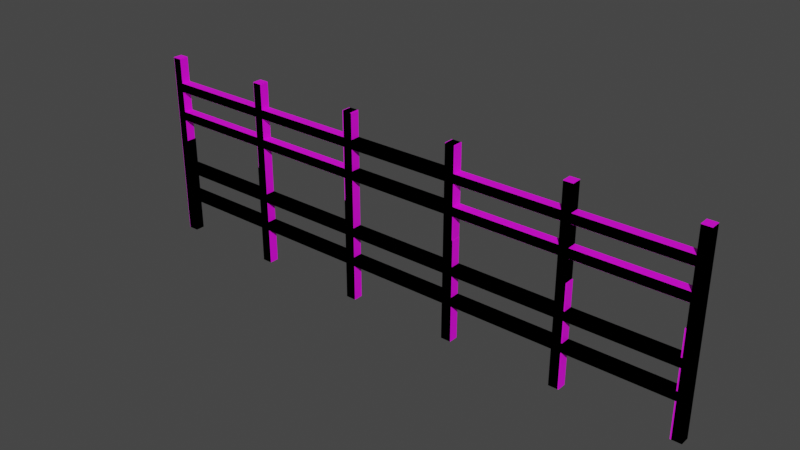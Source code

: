 # Source: fence_obstacle.blend  (saved by Blender 3.3.6; exported with 4.5.12 LTS)
import bpy
from mathutils import Matrix  # noqa: F401  (used for matrix-valued properties, if any)

bpy.ops.wm.read_factory_settings(use_empty=True)
scene = bpy.context.scene
scene.name = 'Scene'

# ---- collections
col_collection = bpy.data.collections.new('Collection'); scene.collection.children.link(col_collection)

# ---- images (referenced by path relative to the original .blend; pixels are not part of the script)
import os
ASSET_DIR = os.environ.get("B2B_ASSET_DIR", "")  # directory of the original .blend (textures are referenced by path, not embedded)
HERE = os.path.dirname(os.path.abspath(__file__))  # packed textures are extracted next to this script under _unpacked/

def load_image(name, relpath, width, height, colorspace="sRGB"):
    """Load a texture the original file referenced (path relative to the .blend, or extracted next to this script)."""
    p = next((c for c in (os.path.join(HERE, relpath), os.path.join(ASSET_DIR, relpath)) if relpath and os.path.exists(c)), "")
    if p:
        img = bpy.data.images.load(p, check_existing=True)
        img.name = name
    else:  # same state as the original file: an image datablock whose file is absent (Cycles renders it pink)
        img = bpy.data.images.new(name, width, height)
        img.source = "FILE"
        img.filepath = "//" + (relpath or name)
    img.colorspace_settings.name = colorspace
    return img
img_palette_png = load_image('palette.png', 'palette.png', 1024, 1024, 'sRGB')

# ---- materials (node trees are filled in below, after node groups)
mat_material = bpy.data.materials.new('Material')
mat_material.alpha_threshold = 0.0
mat_material.use_transparent_shadow = False
mat_material.roughness = 0.5
mat_material.line_color = (0.0, 0.0, 0.0, 1.0)

# ---- material node trees
mat_material.use_nodes = True; mat_material.node_tree.nodes.clear()
_N = mat_material.node_tree.nodes; _L = mat_material.node_tree.links
n0 = _N.new('ShaderNodeOutputMaterial'); n0.name = 'Material Output'; n0.location = (300, 300)
n1 = _N.new('ShaderNodeBsdfPrincipled'); n1.name = 'Principled BSDF'; n1.location = (10, 300)
n1.distribution = 'GGX'
n1.subsurface_method = 'RANDOM_WALK_SKIN'
n1.inputs[3].default_value = 1.45
n1.inputs[27].default_value = (0.0, 0.0, 0.0, 1.0)
n1.inputs[28].default_value = 1.0
n2 = _N.new('ShaderNodeTexImage'); n2.name = 'Image Texture'; n2.location = (-280, 280)
n2.image = img_palette_png
_L.new(n1.outputs[0], n0.inputs[0])
_L.new(n2.outputs[0], n1.inputs[0])
n0.is_active_output = True

# ---- world
world_world = bpy.data.worlds.new('World'); scene.world = world_world
world_world.use_nodes = True; world_world.node_tree.nodes.clear()
_N = world_world.node_tree.nodes; _L = world_world.node_tree.links
n0 = _N.new('ShaderNodeOutputWorld'); n0.name = 'World Output'; n0.location = (300, 300)
n1 = _N.new('ShaderNodeBackground'); n1.name = 'Background'; n1.location = (10, 300)
n1.inputs[0].default_value = (0.05088, 0.05088, 0.05088, 1.0)
_L.new(n1.outputs[0], n0.inputs[0])
n0.is_active_output = True
world_world.color = (0.05088, 0.05088, 0.05088)
world_world.use_sun_shadow = False
world_world.sun_shadow_jitter_overblur = 0.0

# ---- meshes
me_cube = bpy.data.meshes.new('Cube')
me_cube.from_pydata([(0.02592, 0.02592, 0.5683), (0.02592, 0.02592, 0.001167), (0.02592, -0.02592, 0.5683), (0.02592, -0.02592, 0.001167), (-0.02592, 0.02592, 0.5683), (-0.02592, 0.02592, 0.001167), (-0.02592, -0.02592, 0.5683), (-0.02592, -0.02592, 0.001167), (-0.6061, 0.02592, 0.2037), (0.006133, -0.02592, 0.2037), (-0.6061, -0.02592, 0.2037), (0.006133, 0.02592, 0.2555), (-0.6061, 0.02592, 0.2555), (0.006133, -0.02592, 0.2555), (-0.6061, -0.02592, 0.2555), (-0.6061, -0.02592, 0.4247), (0.006133, -0.02592, 0.4247), (-0.6061, 0.02592, 0.4247), (0.006133, 0.02592, 0.4247), (-0.6061, -0.02592, 0.3728), (0.006133, -0.02592, 0.3728), (-0.6061, 0.02592, 0.3728), (0.006133, 0.02592, 0.3728), (0.006133, 0.02592, 0.2037), (-0.6061, 0.02592, 0.5683), (-0.6061, 0.02592, 0.001167), (-0.6061, -0.02592, 0.5683), (-0.6061, -0.02592, 0.001167), (-0.6579, 0.02592, 0.5683), (-0.6579, 0.02592, 0.001167), (-0.6579, -0.02592, 0.5683), (-0.6579, -0.02592, 0.001167), (-1.238, 0.02592, 0.2037), (-0.6259, -0.02592, 0.2037), (-1.238, -0.02592, 0.2037), (-0.6259, 0.02592, 0.2555), (-1.238, 0.02592, 0.2555), (-0.6259, -0.02592, 0.2555), (-1.238, -0.02592, 0.2555), (-1.238, -0.02592, 0.4247), (-0.6259, -0.02592, 0.4247), (-1.238, 0.02592, 0.4247), (-0.6259, 0.02592, 0.4247), (-1.238, -0.02592, 0.3728), (-0.6259, -0.02592, 0.3728), (-1.238, 0.02592, 0.3728), (-0.6259, 0.02592, 0.3728), (-0.6259, 0.02592, 0.2037), (-1.238, 0.02592, 0.5683), (-1.238, 0.02592, 0.001167), (-1.238, -0.02592, 0.5683), (-1.238, -0.02592, 0.001167), (-1.29, 0.02592, 0.5683), (-1.29, 0.02592, 0.001167), (-1.29, -0.02592, 0.5683), (-1.29, -0.02592, 0.001167), (-1.87, 0.02592, 0.2037), (-1.258, -0.02592, 0.2037), (-1.87, -0.02592, 0.2037), (-1.258, 0.02592, 0.2555), (-1.87, 0.02592, 0.2555), (-1.258, -0.02592, 0.2555), (-1.87, -0.02592, 0.2555), (-1.87, -0.02592, 0.4247), (-1.258, -0.02592, 0.4247), (-1.87, 0.02592, 0.4247), (-1.258, 0.02592, 0.4247), (-1.87, -0.02592, 0.3728), (-1.258, -0.02592, 0.3728), (-1.87, 0.02592, 0.3728), (-1.258, 0.02592, 0.3728), (-1.258, 0.02592, 0.2037), (-1.87, 0.02592, 0.5683), (-1.87, 0.02592, 0.001167), (-1.87, -0.02592, 0.5683), (-1.87, -0.02592, 0.001167), (-1.922, 0.02592, 0.5683), (-1.922, 0.02592, 0.001167), (-1.922, -0.02592, 0.5683), (-1.922, -0.02592, 0.001167), (-2.502, 0.02592, 0.2037), (-1.89, -0.02592, 0.2037), (-2.502, -0.02592, 0.2037), (-1.89, 0.02592, 0.2555), (-2.502, 0.02592, 0.2555), (-1.89, -0.02592, 0.2555), (-2.502, -0.02592, 0.2555), (-2.502, -0.02592, 0.4247), (-1.89, -0.02592, 0.4247), (-2.502, 0.02592, 0.4247), (-1.89, 0.02592, 0.4247), (-2.502, -0.02592, 0.3728), (-1.89, -0.02592, 0.3728), (-2.502, 0.02592, 0.3728), (-1.89, 0.02592, 0.3728), (-1.89, 0.02592, 0.2037), (-2.502, 0.02592, 0.5683), (-2.502, 0.02592, 0.001167), (-2.502, -0.02592, 0.5683), (-2.502, -0.02592, 0.001167), (-2.554, 0.02592, 0.5683), (-2.554, 0.02592, 0.001167), (-2.554, -0.02592, 0.5683), (-2.554, -0.02592, 0.001167), (-3.134, 0.02592, 0.2037), (-2.522, -0.02592, 0.2037), (-3.134, -0.02592, 0.2037), (-2.522, 0.02592, 0.2555), (-3.134, 0.02592, 0.2555), (-2.522, -0.02592, 0.2555), (-3.134, -0.02592, 0.2555), (-3.134, -0.02592, 0.4247), (-2.522, -0.02592, 0.4247), (-3.134, 0.02592, 0.4247), (-2.522, 0.02592, 0.4247), (-3.134, -0.02592, 0.3728), (-2.522, -0.02592, 0.3728), (-3.134, 0.02592, 0.3728), (-2.522, 0.02592, 0.3728), (-2.522, 0.02592, 0.2037), (-3.122, 0.02592, 0.5683), (-3.122, 0.02592, 0.001167), (-3.122, -0.02592, 0.5683), (-3.122, -0.02592, 0.001167), (-3.174, 0.02592, 0.5683), (-3.174, 0.02592, 0.001167), (-3.174, -0.02592, 0.5683), (-3.174, -0.02592, 0.001167)], [], [(0, 4, 6, 2), (3, 2, 6, 7), (7, 6, 4, 5), (5, 1, 3, 7), (1, 0, 2, 3), (5, 4, 0, 1), (8, 23, 9, 10), (21, 22, 20, 19), (17, 21, 19, 15), (17, 18, 22, 21), (12, 8, 10, 14), (12, 11, 23, 8), (22, 18, 16, 20), (19, 20, 16, 15), (15, 16, 18, 17), (10, 9, 13, 14), (23, 11, 13, 9), (14, 13, 11, 12), (24, 28, 30, 26), (27, 26, 30, 31), (31, 30, 28, 29), (29, 25, 27, 31), (25, 24, 26, 27), (29, 28, 24, 25), (32, 47, 33, 34), (45, 46, 44, 43), (41, 45, 43, 39), (41, 42, 46, 45), (36, 32, 34, 38), (36, 35, 47, 32), (46, 42, 40, 44), (43, 44, 40, 39), (39, 40, 42, 41), (34, 33, 37, 38), (47, 35, 37, 33), (38, 37, 35, 36), (48, 52, 54, 50), (51, 50, 54, 55), (55, 54, 52, 53), (53, 49, 51, 55), (49, 48, 50, 51), (53, 52, 48, 49), (56, 71, 57, 58), (69, 70, 68, 67), (65, 69, 67, 63), (65, 66, 70, 69), (60, 56, 58, 62), (60, 59, 71, 56), (70, 66, 64, 68), (67, 68, 64, 63), (63, 64, 66, 65), (58, 57, 61, 62), (71, 59, 61, 57), (62, 61, 59, 60), (72, 76, 78, 74), (75, 74, 78, 79), (79, 78, 76, 77), (77, 73, 75, 79), (73, 72, 74, 75), (77, 76, 72, 73), (80, 95, 81, 82), (93, 94, 92, 91), (89, 93, 91, 87), (89, 90, 94, 93), (84, 80, 82, 86), (84, 83, 95, 80), (94, 90, 88, 92), (91, 92, 88, 87), (87, 88, 90, 89), (82, 81, 85, 86), (95, 83, 85, 81), (86, 85, 83, 84), (96, 100, 102, 98), (99, 98, 102, 103), (103, 102, 100, 101), (101, 97, 99, 103), (97, 96, 98, 99), (101, 100, 96, 97), (104, 119, 105, 106), (117, 118, 116, 115), (113, 117, 115, 111), (113, 114, 118, 117), (108, 104, 106, 110), (108, 107, 119, 104), (118, 114, 112, 116), (115, 116, 112, 111), (111, 112, 114, 113), (106, 105, 109, 110), (119, 107, 109, 105), (110, 109, 107, 108), (120, 124, 126, 122), (123, 122, 126, 127), (127, 126, 124, 125), (125, 121, 123, 127), (121, 120, 122, 123), (125, 124, 120, 121)])
_uv = me_cube.uv_layers.new(name='UVMap')
_uv.uv.foreach_set('vector', [0.9779, 0.8298, 0.9779, 0.8298, 0.9779, 0.8298, 0.9779, 0.8298, 0.9779, 0.8298, 0.9779, 0.8298, 0.9779, 0.8298, 0.9779, 0.8298, 0.9779, 0.8298, 0.9779, 0.8298, 0.9779, 0.8298, 0.9779, 0.8298, 0.9779, 0.8298, 0.9779, 0.8298, 0.9779, 0.8298, 0.9779, 0.8298, 0.9779, 0.8298, 0.9779, 0.8298, 0.9779, 0.8298, 0.9779, 0.8298, 0.9779, 0.8298, 0.9779, 0.8298, 0.9779, 0.8298, 0.9779, 0.8298, 0.9779, 0.8298, 0.9779, 0.8298, 0.9779, 0.8298, 0.9779, 0.8298, 0.9779, 0.8298, 0.9779, 0.8298, 0.9779, 0.8298, 0.9779, 0.8298, 0.9779, 0.8298, 0.9779, 0.8298, 0.9779, 0.8298, 0.9779, 0.8298, 0.9779, 0.8298, 0.9779, 0.8298, 0.9779, 0.8298, 0.9779, 0.8298, 0.9779, 0.8298, 0.9779, 0.8298, 0.9779, 0.8298, 0.9779, 0.8298, 0.9779, 0.8298, 0.9779, 0.8298, 0.9779, 0.8298, 0.9779, 0.8298, 0.9779, 0.8298, 0.9779, 0.8298, 0.9779, 0.8298, 0.9779, 0.8298, 0.9779, 0.8298, 0.9779, 0.8298, 0.9779, 0.8298, 0.9779, 0.8298, 0.9779, 0.8298, 0.9779, 0.8298, 0.9779, 0.8298, 0.9779, 0.8298, 0.9779, 0.8298, 0.9779, 0.8298, 0.9779, 0.8298, 0.9779, 0.8298, 0.9779, 0.8298, 0.9779, 0.8298, 0.9779, 0.8298, 0.9779, 0.8298, 0.9779, 0.8298, 0.9779, 0.8298, 0.9779, 0.8298, 0.9779, 0.8298, 0.9779, 0.8298, 0.9779, 0.8298, 0.9779, 0.8298, 0.9779, 0.8298, 0.9779, 0.8298, 0.9779, 0.8298, 0.9779, 0.8298, 0.9779, 0.8298, 0.9779, 0.8298, 0.9779, 0.8298, 0.9779, 0.8298, 0.9779, 0.8298, 0.9779, 0.8298, 0.9779, 0.8298, 0.9779, 0.8298, 0.9779, 0.8298, 0.9779, 0.8298, 0.9779, 0.8298, 0.9779, 0.8298, 0.9779, 0.8298, 0.9779, 0.8298, 0.9779, 0.8298, 0.9779, 0.8298, 0.9779, 0.8298, 0.9779, 0.8298, 0.9779, 0.8298, 0.9779, 0.8298, 0.9779, 0.8298, 0.9779, 0.8298, 0.9779, 0.8298, 0.9779, 0.8298, 0.9779, 0.8298, 0.9779, 0.8298, 0.9779, 0.8298, 0.9779, 0.8298, 0.9779, 0.8298, 0.9779, 0.8298, 0.9779, 0.8298, 0.9779, 0.8298, 0.9779, 0.8298, 0.9779, 0.8298, 0.9779, 0.8298, 0.9779, 0.8298, 0.9779, 0.8298, 0.9779, 0.8298, 0.9779, 0.8298, 0.9779, 0.8298, 0.9779, 0.8298, 0.9779, 0.8298, 0.9779, 0.8298, 0.9779, 0.8298, 0.9779, 0.8298, 0.9779, 0.8298, 0.9779, 0.8298, 0.9779, 0.8298, 0.9779, 0.8298, 0.9779, 0.8298, 0.9779, 0.8298, 0.9779, 0.8298, 0.9779, 0.8298, 0.9779, 0.8298, 0.9779, 0.8298, 0.9779, 0.8298, 0.9779, 0.8298, 0.9779, 0.8298, 0.9779, 0.8298, 0.9779, 0.8298, 0.9779, 0.8298, 0.9779, 0.8298, 0.9779, 0.8298, 0.9779, 0.8298, 0.9779, 0.8298, 0.9779, 0.8298, 0.9779, 0.8298, 0.9779, 0.8298, 0.9779, 0.8298, 0.9779, 0.8298, 0.9779, 0.8298, 0.9779, 0.8298, 0.9779, 0.8298, 0.9779, 0.8298, 0.9779, 0.8298, 0.9779, 0.8298, 0.9779, 0.8298, 0.9779, 0.8298, 0.9779, 0.8298, 0.9779, 0.8298, 0.9779, 0.8298, 0.9779, 0.8298, 0.9779, 0.8298, 0.9779, 0.8298, 0.9779, 0.8298, 0.9779, 0.8298, 0.9779, 0.8298, 0.9779, 0.8298, 0.9779, 0.8298, 0.9779, 0.8298, 0.9779, 0.8298, 0.9779, 0.8298, 0.9779, 0.8298, 0.9779, 0.8298, 0.9779, 0.8298, 0.9779, 0.8298, 0.9779, 0.8298, 0.9779, 0.8298, 0.9779, 0.8298, 0.9779, 0.8298, 0.9779, 0.8298, 0.9779, 0.8298, 0.9779, 0.8298, 0.9779, 0.8298, 0.9779, 0.8298, 0.9779, 0.8298, 0.9779, 0.8298, 0.9779, 0.8298, 0.9779, 0.8298, 0.9779, 0.8298, 0.9779, 0.8298, 0.9779, 0.8298, 0.9779, 0.8298, 0.9779, 0.8298, 0.9779, 0.8298, 0.9779, 0.8298, 0.9779, 0.8298, 0.9779, 0.8298, 0.9779, 0.8298, 0.9779, 0.8298, 0.9779, 0.8298, 0.9779, 0.8298, 0.9779, 0.8298, 0.9779, 0.8298, 0.9779, 0.8298, 0.9779, 0.8298, 0.9779, 0.8298, 0.9779, 0.8298, 0.9779, 0.8298, 0.9779, 0.8298, 0.9779, 0.8298, 0.9779, 0.8298, 0.9779, 0.8298, 0.9779, 0.8298, 0.9779, 0.8298, 0.9779, 0.8298, 0.9779, 0.8298, 0.9779, 0.8298, 0.9779, 0.8298, 0.9779, 0.8298, 0.9779, 0.8298, 0.9779, 0.8298, 0.9779, 0.8298, 0.9779, 0.8298, 0.9779, 0.8298, 0.9779, 0.8298, 0.9779, 0.8298, 0.9779, 0.8298, 0.9779, 0.8298, 0.9779, 0.8298, 0.9779, 0.8298, 0.9779, 0.8298, 0.9779, 0.8298, 0.9779, 0.8298, 0.9779, 0.8298, 0.9779, 0.8298, 0.9779, 0.8298, 0.9779, 0.8298, 0.9779, 0.8298, 0.9779, 0.8298, 0.9779, 0.8298, 0.9779, 0.8298, 0.9779, 0.8298, 0.9779, 0.8298, 0.9779, 0.8298, 0.9779, 0.8298, 0.9779, 0.8298, 0.9779, 0.8298, 0.9779, 0.8298, 0.9779, 0.8298, 0.9779, 0.8298, 0.9779, 0.8298, 0.9779, 0.8298, 0.9779, 0.8298, 0.9779, 0.8298, 0.9779, 0.8298, 0.9779, 0.8298, 0.9779, 0.8298, 0.9779, 0.8298, 0.9779, 0.8298, 0.9779, 0.8298, 0.9779, 0.8298, 0.9779, 0.8298, 0.9779, 0.8298, 0.9779, 0.8298, 0.9779, 0.8298, 0.9779, 0.8298, 0.9779, 0.8298, 0.9779, 0.8298, 0.9779, 0.8298, 0.9779, 0.8298, 0.9779, 0.8298, 0.9779, 0.8298, 0.9779, 0.8298, 0.9779, 0.8298, 0.9779, 0.8298, 0.9779, 0.8298, 0.9779, 0.8298, 0.9779, 0.8298, 0.9779, 0.8298, 0.9779, 0.8298, 0.9779, 0.8298, 0.9779, 0.8298, 0.9779, 0.8298, 0.9779, 0.8298, 0.9779, 0.8298, 0.9779, 0.8298, 0.9779, 0.8298, 0.9779, 0.8298, 0.9779, 0.8298, 0.9779, 0.8298, 0.9779, 0.8298, 0.9779, 0.8298, 0.9779, 0.8298, 0.9779, 0.8298, 0.9779, 0.8298, 0.9779, 0.8298, 0.9779, 0.8298, 0.9779, 0.8298, 0.9779, 0.8298, 0.9779, 0.8298, 0.9779, 0.8298, 0.9779, 0.8298, 0.9779, 0.8298, 0.9779, 0.8298, 0.9779, 0.8298, 0.9779, 0.8298, 0.9779, 0.8298, 0.9779, 0.8298, 0.9779, 0.8298, 0.9779, 0.8298, 0.9779, 0.8298, 0.9779, 0.8298, 0.9779, 0.8298, 0.9779, 0.8298, 0.9779, 0.8298, 0.9779, 0.8298, 0.9779, 0.8298, 0.9779, 0.8298, 0.9779, 0.8298, 0.9779, 0.8298, 0.9779, 0.8298, 0.9779, 0.8298, 0.9779, 0.8298, 0.9779, 0.8298, 0.9779, 0.8298, 0.9779, 0.8298, 0.9779, 0.8298, 0.9779, 0.8298, 0.9779, 0.8298, 0.9779, 0.8298, 0.9779, 0.8298, 0.9779, 0.8298, 0.9779, 0.8298, 0.9779, 0.8298, 0.9779, 0.8298, 0.9779, 0.8298, 0.9779, 0.8298, 0.9779, 0.8298, 0.9779, 0.8298, 0.9779, 0.8298, 0.9779, 0.8298, 0.9779, 0.8298, 0.9779, 0.8298, 0.9779, 0.8298, 0.9779, 0.8298, 0.9779, 0.8298, 0.9779, 0.8298, 0.9779, 0.8298, 0.9779, 0.8298, 0.9779, 0.8298, 0.9779, 0.8298, 0.9779, 0.8298, 0.9779, 0.8298, 0.9779, 0.8298, 0.9779, 0.8298, 0.9779, 0.8298, 0.9779, 0.8298, 0.9779, 0.8298, 0.9779, 0.8298, 0.9779, 0.8298, 0.9779, 0.8298, 0.9779, 0.8298, 0.9779, 0.8298, 0.9779, 0.8298, 0.9779, 0.8298, 0.9779, 0.8298, 0.9779, 0.8298, 0.9779, 0.8298, 0.9779, 0.8298, 0.9779, 0.8298, 0.9779, 0.8298, 0.9779, 0.8298, 0.9779, 0.8298, 0.9779, 0.8298, 0.9779, 0.8298, 0.9779, 0.8298, 0.9779, 0.8298, 0.9779, 0.8298, 0.9779, 0.8298, 0.9779, 0.8298, 0.9779, 0.8298, 0.9779, 0.8298, 0.9779, 0.8298, 0.9779, 0.8298])
me_cube.materials.append(mat_material)
me_cube.use_mirror_vertex_groups = False
me_cube.update()
me_cube_002 = bpy.data.meshes.new('Cube.002')
me_cube_002.from_pydata([(0.02592, 0.02592, 0.5683), (0.02592, 0.02592, 0.001167), (0.02592, -0.02592, 0.5683), (0.02592, -0.02592, 0.001167), (-0.02592, 0.02592, 0.5683), (-0.02592, 0.02592, 0.001167), (-0.02592, -0.02592, 0.5683), (-0.02592, -0.02592, 0.001167), (-0.6061, 0.02592, 0.2037), (0.006133, -0.02592, 0.2037), (-0.6061, -0.02592, 0.2037), (0.006133, 0.02592, 0.2555), (-0.6061, 0.02592, 0.2555), (0.006133, -0.02592, 0.2555), (-0.6061, -0.02592, 0.2555), (-0.6061, -0.02592, 0.4247), (0.006133, -0.02592, 0.4247), (-0.6061, 0.02592, 0.4247), (0.006133, 0.02592, 0.4247), (-0.6061, -0.02592, 0.3728), (0.006133, -0.02592, 0.3728), (-0.6061, 0.02592, 0.3728), (0.006133, 0.02592, 0.3728), (0.006133, 0.02592, 0.2037), (-0.6061, 0.02592, 0.5683), (-0.6061, 0.02592, 0.001167), (-0.6061, -0.02592, 0.5683), (-0.6061, -0.02592, 0.001167), (-0.6579, 0.02592, 0.5683), (-0.6579, 0.02592, 0.001167), (-0.6579, -0.02592, 0.5683), (-0.6579, -0.02592, 0.001167), (-1.238, 0.02592, 0.2037), (-0.6259, -0.02592, 0.2037), (-1.238, -0.02592, 0.2037), (-0.6259, 0.02592, 0.2555), (-1.238, 0.02592, 0.2555), (-0.6259, -0.02592, 0.2555), (-1.238, -0.02592, 0.2555), (-1.238, -0.02592, 0.4247), (-0.6259, -0.02592, 0.4247), (-1.238, 0.02592, 0.4247), (-0.6259, 0.02592, 0.4247), (-1.238, -0.02592, 0.3728), (-0.6259, -0.02592, 0.3728), (-1.238, 0.02592, 0.3728), (-0.6259, 0.02592, 0.3728), (-0.6259, 0.02592, 0.2037), (-1.238, 0.02592, 0.5683), (-1.238, 0.02592, 0.001167), (-1.238, -0.02592, 0.5683), (-1.238, -0.02592, 0.001167), (-1.29, 0.02592, 0.5683), (-1.29, 0.02592, 0.001167), (-1.29, -0.02592, 0.5683), (-1.29, -0.02592, 0.001167), (-1.87, 0.02592, 0.2037), (-1.258, -0.02592, 0.2037), (-1.87, -0.02592, 0.2037), (-1.258, 0.02592, 0.2555), (-1.87, 0.02592, 0.2555), (-1.258, -0.02592, 0.2555), (-1.87, -0.02592, 0.2555), (-1.87, -0.02592, 0.4247), (-1.258, -0.02592, 0.4247), (-1.87, 0.02592, 0.4247), (-1.258, 0.02592, 0.4247), (-1.87, -0.02592, 0.3728), (-1.258, -0.02592, 0.3728), (-1.87, 0.02592, 0.3728), (-1.258, 0.02592, 0.3728), (-1.258, 0.02592, 0.2037), (-1.87, 0.02592, 0.5683), (-1.87, 0.02592, 0.001167), (-1.87, -0.02592, 0.5683), (-1.87, -0.02592, 0.001167), (-1.922, 0.02592, 0.5683), (-1.922, 0.02592, 0.001167), (-1.922, -0.02592, 0.5683), (-1.922, -0.02592, 0.001167), (-2.502, 0.02592, 0.2037), (-1.89, -0.02592, 0.2037), (-2.502, -0.02592, 0.2037), (-1.89, 0.02592, 0.2555), (-2.502, 0.02592, 0.2555), (-1.89, -0.02592, 0.2555), (-2.502, -0.02592, 0.2555), (-2.502, -0.02592, 0.4247), (-1.89, -0.02592, 0.4247), (-2.502, 0.02592, 0.4247), (-1.89, 0.02592, 0.4247), (-2.502, -0.02592, 0.3728), (-1.89, -0.02592, 0.3728), (-2.502, 0.02592, 0.3728), (-1.89, 0.02592, 0.3728), (-1.89, 0.02592, 0.2037), (-2.502, 0.02592, 0.5683), (-2.502, 0.02592, 0.001167), (-2.502, -0.02592, 0.5683), (-2.502, -0.02592, 0.001167), (-2.554, 0.02592, 0.5683), (-2.554, 0.02592, 0.001167), (-2.554, -0.02592, 0.5683), (-2.554, -0.02592, 0.001167), (-3.134, 0.02592, 0.2037), (-2.522, -0.02592, 0.2037), (-3.134, -0.02592, 0.2037), (-2.522, 0.02592, 0.2555), (-3.134, 0.02592, 0.2555), (-2.522, -0.02592, 0.2555), (-3.134, -0.02592, 0.2555), (-3.134, -0.02592, 0.4247), (-2.522, -0.02592, 0.4247), (-3.134, 0.02592, 0.4247), (-2.522, 0.02592, 0.4247), (-3.134, -0.02592, 0.3728), (-2.522, -0.02592, 0.3728), (-3.134, 0.02592, 0.3728), (-2.522, 0.02592, 0.3728), (-2.522, 0.02592, 0.2037), (-3.122, 0.02592, 0.5683), (-3.122, 0.02592, 0.001167), (-3.122, -0.02592, 0.5683), (-3.122, -0.02592, 0.001167), (-3.174, 0.02592, 0.5683), (-3.174, 0.02592, 0.001167), (-3.174, -0.02592, 0.5683), (-3.174, -0.02592, 0.001167), (0.02592, 0.02592, 1.052), (0.02592, -0.02592, 1.052), (-0.02592, 0.02592, 1.052), (-0.02592, -0.02592, 1.052), (-0.6061, 0.02592, 1.052), (-0.6061, -0.02592, 1.052), (-0.6579, 0.02592, 1.052), (-0.6579, -0.02592, 1.052), (-1.238, 0.02592, 1.052), (-1.238, -0.02592, 1.052), (-1.29, 0.02592, 1.052), (-1.29, -0.02592, 1.052), (-0.6061, 0.02592, 0.6927), (0.006133, -0.02592, 0.6927), (-0.6061, -0.02592, 0.6927), (0.006133, 0.02592, 0.7445), (-0.6061, 0.02592, 0.7445), (0.006133, -0.02592, 0.7445), (-0.6061, -0.02592, 0.7445), (-0.6061, -0.02592, 0.9137), (0.006133, -0.02592, 0.9137), (-0.6061, 0.02592, 0.9137), (0.006133, 0.02592, 0.9137), (-0.6061, -0.02592, 0.8618), (0.006133, -0.02592, 0.8618), (-0.6061, 0.02592, 0.8618), (0.006133, 0.02592, 0.8618), (0.006133, 0.02592, 0.6927), (-1.238, 0.02592, 0.6927), (-0.6259, -0.02592, 0.6927), (-1.238, -0.02592, 0.6927), (-0.6259, 0.02592, 0.7445), (-1.238, 0.02592, 0.7445), (-0.6259, -0.02592, 0.7445), (-1.238, -0.02592, 0.7445), (-1.238, -0.02592, 0.9137), (-0.6259, -0.02592, 0.9137), (-1.238, 0.02592, 0.9137), (-0.6259, 0.02592, 0.9137), (-1.238, -0.02592, 0.8618), (-0.6259, -0.02592, 0.8618), (-1.238, 0.02592, 0.8618), (-0.6259, 0.02592, 0.8618), (-0.6259, 0.02592, 0.6927)], [], [(4, 6, 131, 130), (3, 2, 6, 7), (7, 6, 4, 5), (5, 1, 3, 7), (1, 0, 2, 3), (5, 4, 0, 1), (8, 23, 9, 10), (21, 22, 20, 19), (17, 21, 19, 15), (17, 18, 22, 21), (12, 8, 10, 14), (12, 11, 23, 8), (22, 18, 16, 20), (19, 20, 16, 15), (15, 16, 18, 17), (10, 9, 13, 14), (23, 11, 13, 9), (14, 13, 11, 12), (26, 24, 132, 133), (27, 26, 30, 31), (31, 30, 28, 29), (29, 25, 27, 31), (25, 24, 26, 27), (29, 28, 24, 25), (32, 47, 33, 34), (45, 46, 44, 43), (41, 45, 43, 39), (41, 42, 46, 45), (36, 32, 34, 38), (36, 35, 47, 32), (46, 42, 40, 44), (43, 44, 40, 39), (39, 40, 42, 41), (34, 33, 37, 38), (47, 35, 37, 33), (38, 37, 35, 36), (24, 28, 134, 132), (51, 50, 54, 55), (55, 54, 52, 53), (53, 49, 51, 55), (49, 48, 50, 51), (53, 52, 48, 49), (56, 71, 57, 58), (69, 70, 68, 67), (65, 69, 67, 63), (65, 66, 70, 69), (60, 56, 58, 62), (60, 59, 71, 56), (70, 66, 64, 68), (67, 68, 64, 63), (63, 64, 66, 65), (58, 57, 61, 62), (71, 59, 61, 57), (62, 61, 59, 60), (72, 76, 78, 74), (75, 74, 78, 79), (79, 78, 76, 77), (77, 73, 75, 79), (73, 72, 74, 75), (77, 76, 72, 73), (80, 95, 81, 82), (93, 94, 92, 91), (89, 93, 91, 87), (89, 90, 94, 93), (84, 80, 82, 86), (84, 83, 95, 80), (94, 90, 88, 92), (91, 92, 88, 87), (87, 88, 90, 89), (82, 81, 85, 86), (95, 83, 85, 81), (86, 85, 83, 84), (96, 100, 102, 98), (99, 98, 102, 103), (103, 102, 100, 101), (101, 97, 99, 103), (97, 96, 98, 99), (101, 100, 96, 97), (104, 119, 105, 106), (117, 118, 116, 115), (113, 117, 115, 111), (113, 114, 118, 117), (108, 104, 106, 110), (108, 107, 119, 104), (118, 114, 112, 116), (115, 116, 112, 111), (111, 112, 114, 113), (106, 105, 109, 110), (119, 107, 109, 105), (110, 109, 107, 108), (120, 124, 126, 122), (123, 122, 126, 127), (127, 126, 124, 125), (125, 121, 123, 127), (121, 120, 122, 123), (125, 124, 120, 121), (128, 130, 131, 129), (132, 134, 135, 133), (136, 138, 139, 137), (6, 2, 129, 131), (52, 54, 139, 138), (0, 4, 130, 128), (54, 50, 137, 139), (2, 0, 128, 129), (48, 52, 138, 136), (50, 48, 136, 137), (28, 30, 135, 134), (30, 26, 133, 135), (140, 155, 141, 142), (153, 154, 152, 151), (149, 153, 151, 147), (149, 150, 154, 153), (144, 140, 142, 146), (144, 143, 155, 140), (154, 150, 148, 152), (151, 152, 148, 147), (147, 148, 150, 149), (142, 141, 145, 146), (155, 143, 145, 141), (146, 145, 143, 144), (156, 171, 157, 158), (169, 170, 168, 167), (165, 169, 167, 163), (165, 166, 170, 169), (160, 156, 158, 162), (160, 159, 171, 156), (170, 166, 164, 168), (167, 168, 164, 163), (163, 164, 166, 165), (158, 157, 161, 162), (171, 159, 161, 157), (162, 161, 159, 160)])
_uv = me_cube_002.uv_layers.new(name='UVMap')
_uv.uv.foreach_set('vector', [0.9779, 0.8298, 0.9779, 0.8298, 0.9779, 0.8298, 0.9779, 0.8298, 0.9779, 0.8298, 0.9779, 0.8298, 0.9779, 0.8298, 0.9779, 0.8298, 0.9779, 0.8298, 0.9779, 0.8298, 0.9779, 0.8298, 0.9779, 0.8298, 0.9779, 0.8298, 0.9779, 0.8298, 0.9779, 0.8298, 0.9779, 0.8298, 0.9779, 0.8298, 0.9779, 0.8298, 0.9779, 0.8298, 0.9779, 0.8298, 0.9779, 0.8298, 0.9779, 0.8298, 0.9779, 0.8298, 0.9779, 0.8298, 0.9779, 0.8298, 0.9779, 0.8298, 0.9779, 0.8298, 0.9779, 0.8298, 0.9779, 0.8298, 0.9779, 0.8298, 0.9779, 0.8298, 0.9779, 0.8298, 0.9779, 0.8298, 0.9779, 0.8298, 0.9779, 0.8298, 0.9779, 0.8298, 0.9779, 0.8298, 0.9779, 0.8298, 0.9779, 0.8298, 0.9779, 0.8298, 0.9779, 0.8298, 0.9779, 0.8298, 0.9779, 0.8298, 0.9779, 0.8298, 0.9779, 0.8298, 0.9779, 0.8298, 0.9779, 0.8298, 0.9779, 0.8298, 0.9779, 0.8298, 0.9779, 0.8298, 0.9779, 0.8298, 0.9779, 0.8298, 0.9779, 0.8298, 0.9779, 0.8298, 0.9779, 0.8298, 0.9779, 0.8298, 0.9779, 0.8298, 0.9779, 0.8298, 0.9779, 0.8298, 0.9779, 0.8298, 0.9779, 0.8298, 0.9779, 0.8298, 0.9779, 0.8298, 0.9779, 0.8298, 0.9779, 0.8298, 0.9779, 0.8298, 0.9779, 0.8298, 0.9779, 0.8298, 0.9779, 0.8298, 0.9779, 0.8298, 0.9779, 0.8298, 0.9779, 0.8298, 0.9779, 0.8298, 0.9779, 0.8298, 0.9779, 0.8298, 0.9779, 0.8298, 0.9779, 0.8298, 0.9779, 0.8298, 0.9779, 0.8298, 0.9779, 0.8298, 0.9779, 0.8298, 0.9779, 0.8298, 0.9779, 0.8298, 0.9779, 0.8298, 0.9779, 0.8298, 0.9779, 0.8298, 0.9779, 0.8298, 0.9779, 0.8298, 0.9779, 0.8298, 0.9779, 0.8298, 0.9779, 0.8298, 0.9779, 0.8298, 0.9779, 0.8298, 0.9779, 0.8298, 0.9779, 0.8298, 0.9779, 0.8298, 0.9779, 0.8298, 0.9779, 0.8298, 0.9779, 0.8298, 0.9779, 0.8298, 0.9779, 0.8298, 0.9779, 0.8298, 0.9779, 0.8298, 0.9779, 0.8298, 0.9779, 0.8298, 0.9779, 0.8298, 0.9779, 0.8298, 0.9779, 0.8298, 0.9779, 0.8298, 0.9779, 0.8298, 0.9779, 0.8298, 0.9779, 0.8298, 0.9779, 0.8298, 0.9779, 0.8298, 0.9779, 0.8298, 0.9779, 0.8298, 0.9779, 0.8298, 0.9779, 0.8298, 0.9779, 0.8298, 0.9779, 0.8298, 0.9779, 0.8298, 0.9779, 0.8298, 0.9779, 0.8298, 0.9779, 0.8298, 0.9779, 0.8298, 0.9779, 0.8298, 0.9779, 0.8298, 0.9779, 0.8298, 0.9779, 0.8298, 0.9779, 0.8298, 0.9779, 0.8298, 0.9779, 0.8298, 0.9779, 0.8298, 0.9779, 0.8298, 0.9779, 0.8298, 0.9779, 0.8298, 0.9779, 0.8298, 0.9779, 0.8298, 0.9779, 0.8298, 0.9779, 0.8298, 0.9779, 0.8298, 0.9779, 0.8298, 0.9779, 0.8298, 0.9779, 0.8298, 0.9779, 0.8298, 0.9779, 0.8298, 0.9779, 0.8298, 0.9779, 0.8298, 0.9779, 0.8298, 0.9779, 0.8298, 0.9779, 0.8298, 0.9779, 0.8298, 0.9779, 0.8298, 0.9779, 0.8298, 0.9779, 0.8298, 0.9779, 0.8298, 0.9779, 0.8298, 0.9779, 0.8298, 0.9779, 0.8298, 0.9779, 0.8298, 0.9779, 0.8298, 0.9779, 0.8298, 0.9779, 0.8298, 0.9779, 0.8298, 0.9779, 0.8298, 0.9779, 0.8298, 0.9779, 0.8298, 0.9779, 0.8298, 0.9779, 0.8298, 0.9779, 0.8298, 0.9779, 0.8298, 0.9779, 0.8298, 0.9779, 0.8298, 0.9779, 0.8298, 0.9779, 0.8298, 0.9779, 0.8298, 0.9779, 0.8298, 0.9779, 0.8298, 0.9779, 0.8298, 0.9779, 0.8298, 0.9779, 0.8298, 0.9779, 0.8298, 0.9779, 0.8298, 0.9779, 0.8298, 0.9779, 0.8298, 0.9779, 0.8298, 0.9779, 0.8298, 0.9779, 0.8298, 0.9779, 0.8298, 0.9779, 0.8298, 0.9779, 0.8298, 0.9779, 0.8298, 0.9779, 0.8298, 0.9779, 0.8298, 0.9779, 0.8298, 0.9779, 0.8298, 0.9779, 0.8298, 0.9779, 0.8298, 0.9779, 0.8298, 0.9779, 0.8298, 0.9779, 0.8298, 0.9779, 0.8298, 0.9779, 0.8298, 0.9779, 0.8298, 0.9779, 0.8298, 0.9779, 0.8298, 0.9779, 0.8298, 0.9779, 0.8298, 0.9779, 0.8298, 0.9779, 0.8298, 0.9779, 0.8298, 0.9779, 0.8298, 0.9779, 0.8298, 0.9779, 0.8298, 0.9779, 0.8298, 0.9779, 0.8298, 0.9779, 0.8298, 0.9779, 0.8298, 0.9779, 0.8298, 0.9779, 0.8298, 0.9779, 0.8298, 0.9779, 0.8298, 0.9779, 0.8298, 0.9779, 0.8298, 0.9779, 0.8298, 0.9779, 0.8298, 0.9779, 0.8298, 0.9779, 0.8298, 0.9779, 0.8298, 0.9779, 0.8298, 0.9779, 0.8298, 0.9779, 0.8298, 0.9779, 0.8298, 0.9779, 0.8298, 0.9779, 0.8298, 0.9779, 0.8298, 0.9779, 0.8298, 0.9779, 0.8298, 0.9779, 0.8298, 0.9779, 0.8298, 0.9779, 0.8298, 0.9779, 0.8298, 0.9779, 0.8298, 0.9779, 0.8298, 0.9779, 0.8298, 0.9779, 0.8298, 0.9779, 0.8298, 0.9779, 0.8298, 0.9779, 0.8298, 0.9779, 0.8298, 0.9779, 0.8298, 0.9779, 0.8298, 0.9779, 0.8298, 0.9779, 0.8298, 0.9779, 0.8298, 0.9779, 0.8298, 0.9779, 0.8298, 0.9779, 0.8298, 0.9779, 0.8298, 0.9779, 0.8298, 0.9779, 0.8298, 0.9779, 0.8298, 0.9779, 0.8298, 0.9779, 0.8298, 0.9779, 0.8298, 0.9779, 0.8298, 0.9779, 0.8298, 0.9779, 0.8298, 0.9779, 0.8298, 0.9779, 0.8298, 0.9779, 0.8298, 0.9779, 0.8298, 0.9779, 0.8298, 0.9779, 0.8298, 0.9779, 0.8298, 0.9779, 0.8298, 0.9779, 0.8298, 0.9779, 0.8298, 0.9779, 0.8298, 0.9779, 0.8298, 0.9779, 0.8298, 0.9779, 0.8298, 0.9779, 0.8298, 0.9779, 0.8298, 0.9779, 0.8298, 0.9779, 0.8298, 0.9779, 0.8298, 0.9779, 0.8298, 0.9779, 0.8298, 0.9779, 0.8298, 0.9779, 0.8298, 0.9779, 0.8298, 0.9779, 0.8298, 0.9779, 0.8298, 0.9779, 0.8298, 0.9779, 0.8298, 0.9779, 0.8298, 0.9779, 0.8298, 0.9779, 0.8298, 0.9779, 0.8298, 0.9779, 0.8298, 0.9779, 0.8298, 0.9779, 0.8298, 0.9779, 0.8298, 0.9779, 0.8298, 0.9779, 0.8298, 0.9779, 0.8298, 0.9779, 0.8298, 0.9779, 0.8298, 0.9779, 0.8298, 0.9779, 0.8298, 0.9779, 0.8298, 0.9779, 0.8298, 0.9779, 0.8298, 0.9779, 0.8298, 0.9779, 0.8298, 0.9779, 0.8298, 0.9779, 0.8298, 0.9779, 0.8298, 0.9779, 0.8298, 0.9779, 0.8298, 0.9779, 0.8298, 0.9779, 0.8298, 0.9779, 0.8298, 0.9779, 0.8298, 0.9779, 0.8298, 0.9779, 0.8298, 0.9779, 0.8298, 0.9779, 0.8298, 0.9779, 0.8298, 0.9779, 0.8298, 0.9779, 0.8298, 0.9779, 0.8298, 0.9779, 0.8298, 0.9779, 0.8298, 0.9779, 0.8298, 0.9779, 0.8298, 0.9779, 0.8298, 0.9779, 0.8298, 0.9779, 0.8298, 0.9779, 0.8298, 0.9779, 0.8298, 0.9779, 0.8298, 0.9779, 0.8298, 0.9779, 0.8298, 0.9779, 0.8298, 0.9779, 0.8298, 0.9779, 0.8298, 0.9779, 0.8298, 0.9779, 0.8298, 0.9779, 0.8298, 0.9779, 0.8298, 0.9779, 0.8298, 0.9779, 0.8298, 0.9779, 0.8298, 0.9779, 0.8298, 0.9779, 0.8298, 0.9779, 0.8298, 0.9779, 0.8298, 0.9779, 0.8298, 0.9779, 0.8298, 0.9779, 0.8298, 0.9779, 0.8298, 0.9779, 0.8298, 0.9779, 0.8298, 0.9779, 0.8298, 0.9779, 0.8298, 0.9779, 0.8298, 0.9779, 0.8298, 0.9779, 0.8298, 0.9779, 0.8298, 0.9779, 0.8298, 0.9779, 0.8298, 0.9779, 0.8298, 0.9779, 0.8298, 0.9779, 0.8298, 0.9779, 0.8298, 0.9779, 0.8298, 0.9779, 0.8298, 0.9779, 0.8298, 0.9779, 0.8298, 0.9779, 0.8298, 0.9779, 0.8298, 0.9779, 0.8298, 0.9779, 0.8298, 0.9779, 0.8298, 0.9779, 0.8298, 0.9779, 0.8298, 0.9779, 0.8298, 0.9779, 0.8298, 0.9779, 0.8298, 0.9779, 0.8298, 0.9779, 0.8298, 0.9779, 0.8298, 0.9779, 0.8298, 0.9779, 0.8298, 0.9779, 0.8298, 0.9779, 0.8298, 0.9779, 0.8298, 0.9779, 0.8298, 0.9779, 0.8298, 0.9779, 0.8298, 0.9779, 0.8298, 0.9779, 0.8298, 0.9779, 0.8298, 0.9779, 0.8298, 0.9779, 0.8298, 0.9779, 0.8298, 0.9779, 0.8298, 0.9779, 0.8298, 0.9779, 0.8298, 0.9779, 0.8298, 0.9779, 0.8298, 0.9779, 0.8298, 0.9779, 0.8298, 0.9779, 0.8298, 0.9779, 0.8298, 0.9779, 0.8298, 0.9779, 0.8298, 0.9779, 0.8298, 0.9779, 0.8298, 0.9779, 0.8298, 0.9779, 0.8298, 0.9779, 0.8298, 0.9779, 0.8298, 0.9779, 0.8298, 0.9779, 0.8298, 0.9779, 0.8298, 0.9779, 0.8298, 0.9779, 0.8298, 0.9779, 0.8298, 0.9779, 0.8298, 0.9779, 0.8298, 0.9779, 0.8298, 0.9779, 0.8298, 0.9779, 0.8298, 0.9779, 0.8298, 0.9779, 0.8298, 0.9779, 0.8298, 0.9779, 0.8298, 0.9779, 0.8298, 0.9779, 0.8298, 0.9779, 0.8298, 0.9779, 0.8298, 0.9779, 0.8298, 0.9779, 0.8298, 0.9779, 0.8298, 0.9779, 0.8298, 0.9779, 0.8298, 0.9779, 0.8298, 0.9779, 0.8298, 0.9779, 0.8298, 0.9779, 0.8298, 0.9779, 0.8298, 0.9779, 0.8298, 0.9779, 0.8298, 0.9779, 0.8298, 0.9779, 0.8298, 0.9779, 0.8298, 0.9779, 0.8298, 0.9779, 0.8298, 0.9779, 0.8298, 0.9779, 0.8298, 0.9779, 0.8298, 0.9779, 0.8298, 0.9779, 0.8298, 0.9779, 0.8298, 0.9779, 0.8298, 0.9779, 0.8298, 0.9779, 0.8298, 0.9779, 0.8298, 0.9779, 0.8298, 0.9779, 0.8298, 0.9779, 0.8298, 0.9779, 0.8298, 0.9779, 0.8298, 0.9779, 0.8298, 0.9779, 0.8298, 0.9779, 0.8298, 0.9779, 0.8298, 0.9779, 0.8298, 0.9779, 0.8298, 0.9779, 0.8298, 0.9779, 0.8298, 0.9779, 0.8298, 0.9779, 0.8298, 0.9779, 0.8298, 0.9779, 0.8298, 0.9779, 0.8298, 0.9779, 0.8298, 0.9779, 0.8298, 0.9779, 0.8298, 0.9779, 0.8298, 0.9779, 0.8298, 0.9779, 0.8298, 0.9779, 0.8298, 0.9779, 0.8298, 0.9779, 0.8298, 0.9779, 0.8298, 0.9779, 0.8298, 0.9779, 0.8298, 0.9779, 0.8298, 0.9779, 0.8298, 0.9779, 0.8298, 0.9779, 0.8298, 0.9779, 0.8298, 0.9779, 0.8298, 0.9779, 0.8298, 0.9779, 0.8298, 0.9779, 0.8298, 0.9779, 0.8298, 0.9779, 0.8298, 0.9779, 0.8298, 0.9779, 0.8298, 0.9779, 0.8298, 0.9779, 0.8298, 0.9779, 0.8298, 0.9779, 0.8298, 0.9779, 0.8298, 0.9779, 0.8298, 0.9779, 0.8298, 0.9779, 0.8298, 0.9779, 0.8298, 0.9779, 0.8298, 0.9779, 0.8298, 0.9779, 0.8298, 0.9779, 0.8298, 0.9779, 0.8298])
me_cube_002.materials.append(mat_material)
me_cube_002.use_mirror_vertex_groups = False
me_cube_002.update()
me_cube_003 = bpy.data.meshes.new('Cube.003')
me_cube_003.from_pydata([(0.02592, 0.02592, 0.5683), (0.02592, 0.02592, 0.001167), (0.02592, -0.02592, 0.5683), (0.02592, -0.02592, 0.001167), (-0.02592, 0.02592, 0.5683), (-0.02592, 0.02592, 0.001167), (-0.02592, -0.02592, 0.5683), (-0.02592, -0.02592, 0.001167), (-0.6061, 0.02592, 0.2037), (0.006133, -0.02592, 0.2037), (-0.6061, -0.02592, 0.2037), (0.006133, 0.02592, 0.2555), (-0.6061, 0.02592, 0.2555), (0.006133, -0.02592, 0.2555), (-0.6061, -0.02592, 0.2555), (-0.6061, -0.02592, 0.4247), (0.006133, -0.02592, 0.4247), (-0.6061, 0.02592, 0.4247), (0.006133, 0.02592, 0.4247), (-0.6061, -0.02592, 0.3728), (0.006133, -0.02592, 0.3728), (-0.6061, 0.02592, 0.3728), (0.006133, 0.02592, 0.3728), (0.006133, 0.02592, 0.2037), (-0.6061, 0.02592, 0.5683), (-0.6061, 0.02592, 0.001167), (-0.6061, -0.02592, 0.5683), (-0.6061, -0.02592, 0.001167), (-0.6579, 0.02592, 0.5683), (-0.6579, 0.02592, 0.001167), (-0.6579, -0.02592, 0.5683), (-0.6579, -0.02592, 0.001167), (-1.238, 0.02592, 0.2037), (-0.6259, -0.02592, 0.2037), (-1.238, -0.02592, 0.2037), (-0.6259, 0.02592, 0.2555), (-1.238, 0.02592, 0.2555), (-0.6259, -0.02592, 0.2555), (-1.238, -0.02592, 0.2555), (-1.238, -0.02592, 0.4247), (-0.6259, -0.02592, 0.4247), (-1.238, 0.02592, 0.4247), (-0.6259, 0.02592, 0.4247), (-1.238, -0.02592, 0.3728), (-0.6259, -0.02592, 0.3728), (-1.238, 0.02592, 0.3728), (-0.6259, 0.02592, 0.3728), (-0.6259, 0.02592, 0.2037), (-1.238, 0.02592, 0.5683), (-1.238, 0.02592, 0.001167), (-1.238, -0.02592, 0.5683), (-1.238, -0.02592, 0.001167), (-1.29, 0.02592, 0.5683), (-1.29, 0.02592, 0.001167), (-1.29, -0.02592, 0.5683), (-1.29, -0.02592, 0.001167), (-1.87, 0.02592, 0.2037), (-1.258, -0.02592, 0.2037), (-1.87, -0.02592, 0.2037), (-1.258, 0.02592, 0.2555), (-1.87, 0.02592, 0.2555), (-1.258, -0.02592, 0.2555), (-1.87, -0.02592, 0.2555), (-1.87, -0.02592, 0.4247), (-1.258, -0.02592, 0.4247), (-1.87, 0.02592, 0.4247), (-1.258, 0.02592, 0.4247), (-1.87, -0.02592, 0.3728), (-1.258, -0.02592, 0.3728), (-1.87, 0.02592, 0.3728), (-1.258, 0.02592, 0.3728), (-1.258, 0.02592, 0.2037), (-1.87, 0.02592, 0.5683), (-1.87, 0.02592, 0.001167), (-1.87, -0.02592, 0.5683), (-1.87, -0.02592, 0.001167), (-1.922, 0.02592, 0.5683), (-1.922, 0.02592, 0.001167), (-1.922, -0.02592, 0.5683), (-1.922, -0.02592, 0.001167), (-2.502, 0.02592, 0.2037), (-1.89, -0.02592, 0.2037), (-2.502, -0.02592, 0.2037), (-1.89, 0.02592, 0.2555), (-2.502, 0.02592, 0.2555), (-1.89, -0.02592, 0.2555), (-2.502, -0.02592, 0.2555), (-2.502, -0.02592, 0.4247), (-1.89, -0.02592, 0.4247), (-2.502, 0.02592, 0.4247), (-1.89, 0.02592, 0.4247), (-2.502, -0.02592, 0.3728), (-1.89, -0.02592, 0.3728), (-2.502, 0.02592, 0.3728), (-1.89, 0.02592, 0.3728), (-1.89, 0.02592, 0.2037), (-2.502, 0.02592, 0.5683), (-2.502, 0.02592, 0.001167), (-2.502, -0.02592, 0.5683), (-2.502, -0.02592, 0.001167), (-2.554, 0.02592, 0.5683), (-2.554, 0.02592, 0.001167), (-2.554, -0.02592, 0.5683), (-2.554, -0.02592, 0.001167), (-3.134, 0.02592, 0.2037), (-2.522, -0.02592, 0.2037), (-3.134, -0.02592, 0.2037), (-2.522, 0.02592, 0.2555), (-3.134, 0.02592, 0.2555), (-2.522, -0.02592, 0.2555), (-3.134, -0.02592, 0.2555), (-3.134, -0.02592, 0.4247), (-2.522, -0.02592, 0.4247), (-3.134, 0.02592, 0.4247), (-2.522, 0.02592, 0.4247), (-3.134, -0.02592, 0.3728), (-2.522, -0.02592, 0.3728), (-3.134, 0.02592, 0.3728), (-2.522, 0.02592, 0.3728), (-2.522, 0.02592, 0.2037), (-3.122, 0.02592, 0.5683), (-3.122, 0.02592, 0.001167), (-3.122, -0.02592, 0.5683), (-3.122, -0.02592, 0.001167), (-3.174, 0.02592, 0.5683), (-3.174, 0.02592, 0.001167), (-3.174, -0.02592, 0.5683), (-3.174, -0.02592, 0.001167), (0.02592, 0.02592, 1.052), (0.02592, -0.02592, 1.052), (-0.02592, 0.02592, 1.052), (-0.02592, -0.02592, 1.052), (-0.6061, 0.02592, 1.052), (-0.6061, -0.02592, 1.052), (-0.6579, 0.02592, 1.052), (-0.6579, -0.02592, 1.052), (-1.238, 0.02592, 1.052), (-1.238, -0.02592, 1.052), (-1.29, 0.02592, 1.052), (-1.29, -0.02592, 1.052), (-0.6061, 0.02592, 0.6927), (0.006133, -0.02592, 0.6927), (-0.6061, -0.02592, 0.6927), (0.006133, 0.02592, 0.7445), (-0.6061, 0.02592, 0.7445), (0.006133, -0.02592, 0.7445), (-0.6061, -0.02592, 0.7445), (-0.6061, -0.02592, 0.9137), (0.006133, -0.02592, 0.9137), (-0.6061, 0.02592, 0.9137), (0.006133, 0.02592, 0.9137), (-0.6061, -0.02592, 0.8618), (0.006133, -0.02592, 0.8618), (-0.6061, 0.02592, 0.8618), (0.006133, 0.02592, 0.8618), (0.006133, 0.02592, 0.6927), (-1.238, 0.02592, 0.6927), (-0.6259, -0.02592, 0.6927), (-1.238, -0.02592, 0.6927), (-0.6259, 0.02592, 0.7445), (-1.238, 0.02592, 0.7445), (-0.6259, -0.02592, 0.7445), (-1.238, -0.02592, 0.7445), (-1.238, -0.02592, 0.9137), (-0.6259, -0.02592, 0.9137), (-1.238, 0.02592, 0.9137), (-0.6259, 0.02592, 0.9137), (-1.238, -0.02592, 0.8618), (-0.6259, -0.02592, 0.8618), (-1.238, 0.02592, 0.8618), (-0.6259, 0.02592, 0.8618), (-0.6259, 0.02592, 0.6927)], [], [(4, 6, 131, 130), (3, 2, 6, 7), (7, 6, 4, 5), (5, 1, 3, 7), (1, 0, 2, 3), (5, 4, 0, 1), (8, 23, 9, 10), (21, 22, 20, 19), (17, 21, 19, 15), (17, 18, 22, 21), (12, 8, 10, 14), (12, 11, 23, 8), (22, 18, 16, 20), (19, 20, 16, 15), (15, 16, 18, 17), (10, 9, 13, 14), (23, 11, 13, 9), (14, 13, 11, 12), (26, 24, 132, 133), (27, 26, 30, 31), (31, 30, 28, 29), (29, 25, 27, 31), (25, 24, 26, 27), (29, 28, 24, 25), (32, 47, 33, 34), (45, 46, 44, 43), (41, 45, 43, 39), (41, 42, 46, 45), (36, 32, 34, 38), (36, 35, 47, 32), (46, 42, 40, 44), (43, 44, 40, 39), (39, 40, 42, 41), (34, 33, 37, 38), (47, 35, 37, 33), (38, 37, 35, 36), (24, 28, 134, 132), (51, 50, 54, 55), (55, 54, 52, 53), (53, 49, 51, 55), (49, 48, 50, 51), (53, 52, 48, 49), (56, 71, 57, 58), (69, 70, 68, 67), (65, 69, 67, 63), (65, 66, 70, 69), (60, 56, 58, 62), (60, 59, 71, 56), (70, 66, 64, 68), (67, 68, 64, 63), (63, 64, 66, 65), (58, 57, 61, 62), (71, 59, 61, 57), (62, 61, 59, 60), (72, 76, 78, 74), (75, 74, 78, 79), (79, 78, 76, 77), (77, 73, 75, 79), (73, 72, 74, 75), (77, 76, 72, 73), (80, 95, 81, 82), (93, 94, 92, 91), (89, 93, 91, 87), (89, 90, 94, 93), (84, 80, 82, 86), (84, 83, 95, 80), (94, 90, 88, 92), (91, 92, 88, 87), (87, 88, 90, 89), (82, 81, 85, 86), (95, 83, 85, 81), (86, 85, 83, 84), (96, 100, 102, 98), (99, 98, 102, 103), (103, 102, 100, 101), (101, 97, 99, 103), (97, 96, 98, 99), (101, 100, 96, 97), (104, 119, 105, 106), (117, 118, 116, 115), (113, 117, 115, 111), (113, 114, 118, 117), (108, 104, 106, 110), (108, 107, 119, 104), (118, 114, 112, 116), (115, 116, 112, 111), (111, 112, 114, 113), (106, 105, 109, 110), (119, 107, 109, 105), (110, 109, 107, 108), (120, 124, 126, 122), (123, 122, 126, 127), (127, 126, 124, 125), (125, 121, 123, 127), (121, 120, 122, 123), (125, 124, 120, 121), (128, 130, 131, 129), (132, 134, 135, 133), (136, 138, 139, 137), (6, 2, 129, 131), (52, 54, 139, 138), (0, 4, 130, 128), (54, 50, 137, 139), (2, 0, 128, 129), (48, 52, 138, 136), (50, 48, 136, 137), (28, 30, 135, 134), (30, 26, 133, 135), (140, 155, 141, 142), (153, 154, 152, 151), (149, 153, 151, 147), (149, 150, 154, 153), (144, 140, 142, 146), (144, 143, 155, 140), (154, 150, 148, 152), (151, 152, 148, 147), (147, 148, 150, 149), (142, 141, 145, 146), (155, 143, 145, 141), (146, 145, 143, 144), (156, 171, 157, 158), (169, 170, 168, 167), (165, 169, 167, 163), (165, 166, 170, 169), (160, 156, 158, 162), (160, 159, 171, 156), (170, 166, 164, 168), (167, 168, 164, 163), (163, 164, 166, 165), (158, 157, 161, 162), (171, 159, 161, 157), (162, 161, 159, 160)])
_uv = me_cube_003.uv_layers.new(name='UVMap')
_uv.uv.foreach_set('vector', [0.9779, 0.8298, 0.9779, 0.8298, 0.9779, 0.8298, 0.9779, 0.8298, 0.9779, 0.8298, 0.9779, 0.8298, 0.9779, 0.8298, 0.9779, 0.8298, 0.9779, 0.8298, 0.9779, 0.8298, 0.9779, 0.8298, 0.9779, 0.8298, 0.9779, 0.8298, 0.9779, 0.8298, 0.9779, 0.8298, 0.9779, 0.8298, 0.9779, 0.8298, 0.9779, 0.8298, 0.9779, 0.8298, 0.9779, 0.8298, 0.9779, 0.8298, 0.9779, 0.8298, 0.9779, 0.8298, 0.9779, 0.8298, 0.9779, 0.8298, 0.9779, 0.8298, 0.9779, 0.8298, 0.9779, 0.8298, 0.9779, 0.8298, 0.9779, 0.8298, 0.9779, 0.8298, 0.9779, 0.8298, 0.9779, 0.8298, 0.9779, 0.8298, 0.9779, 0.8298, 0.9779, 0.8298, 0.9779, 0.8298, 0.9779, 0.8298, 0.9779, 0.8298, 0.9779, 0.8298, 0.9779, 0.8298, 0.9779, 0.8298, 0.9779, 0.8298, 0.9779, 0.8298, 0.9779, 0.8298, 0.9779, 0.8298, 0.9779, 0.8298, 0.9779, 0.8298, 0.9779, 0.8298, 0.9779, 0.8298, 0.9779, 0.8298, 0.9779, 0.8298, 0.9779, 0.8298, 0.9779, 0.8298, 0.9779, 0.8298, 0.9779, 0.8298, 0.9779, 0.8298, 0.9779, 0.8298, 0.9779, 0.8298, 0.9779, 0.8298, 0.9779, 0.8298, 0.9779, 0.8298, 0.9779, 0.8298, 0.9779, 0.8298, 0.9779, 0.8298, 0.9779, 0.8298, 0.9779, 0.8298, 0.9779, 0.8298, 0.9779, 0.8298, 0.9779, 0.8298, 0.9779, 0.8298, 0.9779, 0.8298, 0.9779, 0.8298, 0.9779, 0.8298, 0.9779, 0.8298, 0.9779, 0.8298, 0.9779, 0.8298, 0.9779, 0.8298, 0.9779, 0.8298, 0.9779, 0.8298, 0.9779, 0.8298, 0.9779, 0.8298, 0.9779, 0.8298, 0.9779, 0.8298, 0.9779, 0.8298, 0.9779, 0.8298, 0.9779, 0.8298, 0.9779, 0.8298, 0.9779, 0.8298, 0.9779, 0.8298, 0.9779, 0.8298, 0.9779, 0.8298, 0.9779, 0.8298, 0.9779, 0.8298, 0.9779, 0.8298, 0.9779, 0.8298, 0.9779, 0.8298, 0.9779, 0.8298, 0.9779, 0.8298, 0.9779, 0.8298, 0.9779, 0.8298, 0.9779, 0.8298, 0.9779, 0.8298, 0.9779, 0.8298, 0.9779, 0.8298, 0.9779, 0.8298, 0.9779, 0.8298, 0.9779, 0.8298, 0.9779, 0.8298, 0.9779, 0.8298, 0.9779, 0.8298, 0.9779, 0.8298, 0.9779, 0.8298, 0.9779, 0.8298, 0.9779, 0.8298, 0.9779, 0.8298, 0.9779, 0.8298, 0.9779, 0.8298, 0.9779, 0.8298, 0.9779, 0.8298, 0.9779, 0.8298, 0.9779, 0.8298, 0.9779, 0.8298, 0.9779, 0.8298, 0.9779, 0.8298, 0.9779, 0.8298, 0.9779, 0.8298, 0.9779, 0.8298, 0.9779, 0.8298, 0.9779, 0.8298, 0.9779, 0.8298, 0.9779, 0.8298, 0.9779, 0.8298, 0.9779, 0.8298, 0.9779, 0.8298, 0.9779, 0.8298, 0.9779, 0.8298, 0.9779, 0.8298, 0.9779, 0.8298, 0.9779, 0.8298, 0.9779, 0.8298, 0.9779, 0.8298, 0.9779, 0.8298, 0.9779, 0.8298, 0.9779, 0.8298, 0.9779, 0.8298, 0.9779, 0.8298, 0.9779, 0.8298, 0.9779, 0.8298, 0.9779, 0.8298, 0.9779, 0.8298, 0.9779, 0.8298, 0.9779, 0.8298, 0.9779, 0.8298, 0.9779, 0.8298, 0.9779, 0.8298, 0.9779, 0.8298, 0.9779, 0.8298, 0.9779, 0.8298, 0.9779, 0.8298, 0.9779, 0.8298, 0.9779, 0.8298, 0.9779, 0.8298, 0.9779, 0.8298, 0.9779, 0.8298, 0.9779, 0.8298, 0.9779, 0.8298, 0.9779, 0.8298, 0.9779, 0.8298, 0.9779, 0.8298, 0.9779, 0.8298, 0.9779, 0.8298, 0.9779, 0.8298, 0.9779, 0.8298, 0.9779, 0.8298, 0.9779, 0.8298, 0.9779, 0.8298, 0.9779, 0.8298, 0.9779, 0.8298, 0.9779, 0.8298, 0.9779, 0.8298, 0.9779, 0.8298, 0.9779, 0.8298, 0.9779, 0.8298, 0.9779, 0.8298, 0.9779, 0.8298, 0.9779, 0.8298, 0.9779, 0.8298, 0.9779, 0.8298, 0.9779, 0.8298, 0.9779, 0.8298, 0.9779, 0.8298, 0.9779, 0.8298, 0.9779, 0.8298, 0.9779, 0.8298, 0.9779, 0.8298, 0.9779, 0.8298, 0.9779, 0.8298, 0.9779, 0.8298, 0.9779, 0.8298, 0.9779, 0.8298, 0.9779, 0.8298, 0.9779, 0.8298, 0.9779, 0.8298, 0.9779, 0.8298, 0.9779, 0.8298, 0.9779, 0.8298, 0.9779, 0.8298, 0.9779, 0.8298, 0.9779, 0.8298, 0.9779, 0.8298, 0.9779, 0.8298, 0.9779, 0.8298, 0.9779, 0.8298, 0.9779, 0.8298, 0.9779, 0.8298, 0.9779, 0.8298, 0.9779, 0.8298, 0.9779, 0.8298, 0.9779, 0.8298, 0.9779, 0.8298, 0.9779, 0.8298, 0.9779, 0.8298, 0.9779, 0.8298, 0.9779, 0.8298, 0.9779, 0.8298, 0.9779, 0.8298, 0.9779, 0.8298, 0.9779, 0.8298, 0.9779, 0.8298, 0.9779, 0.8298, 0.9779, 0.8298, 0.9779, 0.8298, 0.9779, 0.8298, 0.9779, 0.8298, 0.9779, 0.8298, 0.9779, 0.8298, 0.9779, 0.8298, 0.9779, 0.8298, 0.9779, 0.8298, 0.9779, 0.8298, 0.9779, 0.8298, 0.9779, 0.8298, 0.9779, 0.8298, 0.9779, 0.8298, 0.9779, 0.8298, 0.9779, 0.8298, 0.9779, 0.8298, 0.9779, 0.8298, 0.9779, 0.8298, 0.9779, 0.8298, 0.9779, 0.8298, 0.9779, 0.8298, 0.9779, 0.8298, 0.9779, 0.8298, 0.9779, 0.8298, 0.9779, 0.8298, 0.9779, 0.8298, 0.9779, 0.8298, 0.9779, 0.8298, 0.9779, 0.8298, 0.9779, 0.8298, 0.9779, 0.8298, 0.9779, 0.8298, 0.9779, 0.8298, 0.9779, 0.8298, 0.9779, 0.8298, 0.9779, 0.8298, 0.9779, 0.8298, 0.9779, 0.8298, 0.9779, 0.8298, 0.9779, 0.8298, 0.9779, 0.8298, 0.9779, 0.8298, 0.9779, 0.8298, 0.9779, 0.8298, 0.9779, 0.8298, 0.9779, 0.8298, 0.9779, 0.8298, 0.9779, 0.8298, 0.9779, 0.8298, 0.9779, 0.8298, 0.9779, 0.8298, 0.9779, 0.8298, 0.9779, 0.8298, 0.9779, 0.8298, 0.9779, 0.8298, 0.9779, 0.8298, 0.9779, 0.8298, 0.9779, 0.8298, 0.9779, 0.8298, 0.9779, 0.8298, 0.9779, 0.8298, 0.9779, 0.8298, 0.9779, 0.8298, 0.9779, 0.8298, 0.9779, 0.8298, 0.9779, 0.8298, 0.9779, 0.8298, 0.9779, 0.8298, 0.9779, 0.8298, 0.9779, 0.8298, 0.9779, 0.8298, 0.9779, 0.8298, 0.9779, 0.8298, 0.9779, 0.8298, 0.9779, 0.8298, 0.9779, 0.8298, 0.9779, 0.8298, 0.9779, 0.8298, 0.9779, 0.8298, 0.9779, 0.8298, 0.9779, 0.8298, 0.9779, 0.8298, 0.9779, 0.8298, 0.9779, 0.8298, 0.9779, 0.8298, 0.9779, 0.8298, 0.9779, 0.8298, 0.9779, 0.8298, 0.9779, 0.8298, 0.9779, 0.8298, 0.9779, 0.8298, 0.9779, 0.8298, 0.9779, 0.8298, 0.9779, 0.8298, 0.9779, 0.8298, 0.9779, 0.8298, 0.9779, 0.8298, 0.9779, 0.8298, 0.9779, 0.8298, 0.9779, 0.8298, 0.9779, 0.8298, 0.9779, 0.8298, 0.9779, 0.8298, 0.9779, 0.8298, 0.9779, 0.8298, 0.9779, 0.8298, 0.9779, 0.8298, 0.9779, 0.8298, 0.9779, 0.8298, 0.9779, 0.8298, 0.9779, 0.8298, 0.9779, 0.8298, 0.9779, 0.8298, 0.9779, 0.8298, 0.9779, 0.8298, 0.9779, 0.8298, 0.9779, 0.8298, 0.9779, 0.8298, 0.9779, 0.8298, 0.9779, 0.8298, 0.9779, 0.8298, 0.9779, 0.8298, 0.9779, 0.8298, 0.9779, 0.8298, 0.9779, 0.8298, 0.9779, 0.8298, 0.9779, 0.8298, 0.9779, 0.8298, 0.9779, 0.8298, 0.9779, 0.8298, 0.9779, 0.8298, 0.9779, 0.8298, 0.9779, 0.8298, 0.9779, 0.8298, 0.9779, 0.8298, 0.9779, 0.8298, 0.9779, 0.8298, 0.9779, 0.8298, 0.9779, 0.8298, 0.9779, 0.8298, 0.9779, 0.8298, 0.9779, 0.8298, 0.9779, 0.8298, 0.9779, 0.8298, 0.9779, 0.8298, 0.9779, 0.8298, 0.9779, 0.8298, 0.9779, 0.8298, 0.9779, 0.8298, 0.9779, 0.8298, 0.9779, 0.8298, 0.9779, 0.8298, 0.9779, 0.8298, 0.9779, 0.8298, 0.9779, 0.8298, 0.9779, 0.8298, 0.9779, 0.8298, 0.9779, 0.8298, 0.9779, 0.8298, 0.9779, 0.8298, 0.9779, 0.8298, 0.9779, 0.8298, 0.9779, 0.8298, 0.9779, 0.8298, 0.9779, 0.8298, 0.9779, 0.8298, 0.9779, 0.8298, 0.9779, 0.8298, 0.9779, 0.8298, 0.9779, 0.8298, 0.9779, 0.8298, 0.9779, 0.8298, 0.9779, 0.8298, 0.9779, 0.8298, 0.9779, 0.8298, 0.9779, 0.8298, 0.9779, 0.8298, 0.9779, 0.8298, 0.9779, 0.8298, 0.9779, 0.8298, 0.9779, 0.8298, 0.9779, 0.8298, 0.9779, 0.8298, 0.9779, 0.8298, 0.9779, 0.8298, 0.9779, 0.8298, 0.9779, 0.8298, 0.9779, 0.8298, 0.9779, 0.8298, 0.9779, 0.8298, 0.9779, 0.8298, 0.9779, 0.8298, 0.9779, 0.8298, 0.9779, 0.8298, 0.9779, 0.8298, 0.9779, 0.8298, 0.9779, 0.8298, 0.9779, 0.8298, 0.9779, 0.8298, 0.9779, 0.8298, 0.9779, 0.8298, 0.9779, 0.8298, 0.9779, 0.8298, 0.9779, 0.8298, 0.9779, 0.8298, 0.9779, 0.8298, 0.9779, 0.8298, 0.9779, 0.8298, 0.9779, 0.8298, 0.9779, 0.8298, 0.9779, 0.8298, 0.9779, 0.8298, 0.9779, 0.8298, 0.9779, 0.8298, 0.9779, 0.8298, 0.9779, 0.8298, 0.9779, 0.8298, 0.9779, 0.8298, 0.9779, 0.8298, 0.9779, 0.8298, 0.9779, 0.8298, 0.9779, 0.8298, 0.9779, 0.8298, 0.9779, 0.8298, 0.9779, 0.8298, 0.9779, 0.8298, 0.9779, 0.8298, 0.9779, 0.8298, 0.9779, 0.8298, 0.9779, 0.8298, 0.9779, 0.8298, 0.9779, 0.8298, 0.9779, 0.8298, 0.9779, 0.8298, 0.9779, 0.8298, 0.9779, 0.8298, 0.9779, 0.8298, 0.9779, 0.8298, 0.9779, 0.8298, 0.9779, 0.8298, 0.9779, 0.8298, 0.9779, 0.8298, 0.9779, 0.8298, 0.9779, 0.8298, 0.9779, 0.8298, 0.9779, 0.8298, 0.9779, 0.8298, 0.9779, 0.8298, 0.9779, 0.8298, 0.9779, 0.8298, 0.9779, 0.8298, 0.9779, 0.8298, 0.9779, 0.8298, 0.9779, 0.8298, 0.9779, 0.8298, 0.9779, 0.8298, 0.9779, 0.8298, 0.9779, 0.8298, 0.9779, 0.8298, 0.9779, 0.8298, 0.9779, 0.8298, 0.9779, 0.8298, 0.9779, 0.8298, 0.9779, 0.8298, 0.9779, 0.8298, 0.9779, 0.8298, 0.9779, 0.8298, 0.9779, 0.8298, 0.9779, 0.8298, 0.9779, 0.8298, 0.9779, 0.8298, 0.9779, 0.8298, 0.9779, 0.8298, 0.9779, 0.8298, 0.9779, 0.8298, 0.9779, 0.8298, 0.9779, 0.8298, 0.9779, 0.8298, 0.9779, 0.8298, 0.9779, 0.8298, 0.9779, 0.8298, 0.9779, 0.8298, 0.9779, 0.8298, 0.9779, 0.8298, 0.9779, 0.8298, 0.9779, 0.8298, 0.9779, 0.8298, 0.9779, 0.8298, 0.9779, 0.8298, 0.9779, 0.8298, 0.9779, 0.8298, 0.9779, 0.8298, 0.9779, 0.8298, 0.9779, 0.8298, 0.9779, 0.8298, 0.9779, 0.8298])
me_cube_003.materials.append(mat_material)
me_cube_003.use_mirror_vertex_groups = False
me_cube_003.update()
me_cube_004 = bpy.data.meshes.new('Cube.004')
me_cube_004.from_pydata([(0.02592, 0.02592, 0.5683), (0.02592, 0.02592, 0.001167), (0.02592, -0.02592, 0.5683), (0.02592, -0.02592, 0.001167), (-0.02592, 0.02592, 0.5683), (-0.02592, 0.02592, 0.001167), (-0.02592, -0.02592, 0.5683), (-0.02592, -0.02592, 0.001167), (-0.6061, 0.02592, 0.2037), (0.006133, -0.02592, 0.2037), (-0.6061, -0.02592, 0.2037), (0.006133, 0.02592, 0.2555), (-0.6061, 0.02592, 0.2555), (0.006133, -0.02592, 0.2555), (-0.6061, -0.02592, 0.2555), (-0.6061, -0.02592, 0.4247), (0.006133, -0.02592, 0.4247), (-0.6061, 0.02592, 0.4247), (0.006133, 0.02592, 0.4247), (-0.6061, -0.02592, 0.3728), (0.006133, -0.02592, 0.3728), (-0.6061, 0.02592, 0.3728), (0.006133, 0.02592, 0.3728), (0.006133, 0.02592, 0.2037), (-0.6061, 0.02592, 0.5683), (-0.6061, 0.02592, 0.001167), (-0.6061, -0.02592, 0.5683), (-0.6061, -0.02592, 0.001167), (-0.6579, 0.02592, 0.5683), (-0.6579, 0.02592, 0.001167), (-0.6579, -0.02592, 0.5683), (-0.6579, -0.02592, 0.001167), (-1.238, 0.02592, 0.2037), (-0.6259, -0.02592, 0.2037), (-1.238, -0.02592, 0.2037), (-0.6259, 0.02592, 0.2555), (-1.238, 0.02592, 0.2555), (-0.6259, -0.02592, 0.2555), (-1.238, -0.02592, 0.2555), (-1.238, -0.02592, 0.4247), (-0.6259, -0.02592, 0.4247), (-1.238, 0.02592, 0.4247), (-0.6259, 0.02592, 0.4247), (-1.238, -0.02592, 0.3728), (-0.6259, -0.02592, 0.3728), (-1.238, 0.02592, 0.3728), (-0.6259, 0.02592, 0.3728), (-0.6259, 0.02592, 0.2037), (-1.238, 0.02592, 0.5683), (-1.238, 0.02592, 0.001167), (-1.238, -0.02592, 0.5683), (-1.238, -0.02592, 0.001167), (-1.29, 0.02592, 0.5683), (-1.29, 0.02592, 0.001167), (-1.29, -0.02592, 0.5683), (-1.29, -0.02592, 0.001167), (-1.87, 0.02592, 0.2037), (-1.258, -0.02592, 0.2037), (-1.87, -0.02592, 0.2037), (-1.258, 0.02592, 0.2555), (-1.87, 0.02592, 0.2555), (-1.258, -0.02592, 0.2555), (-1.87, -0.02592, 0.2555), (-1.87, -0.02592, 0.4247), (-1.258, -0.02592, 0.4247), (-1.87, 0.02592, 0.4247), (-1.258, 0.02592, 0.4247), (-1.87, -0.02592, 0.3728), (-1.258, -0.02592, 0.3728), (-1.87, 0.02592, 0.3728), (-1.258, 0.02592, 0.3728), (-1.258, 0.02592, 0.2037), (-1.87, 0.02592, 0.5683), (-1.87, 0.02592, 0.001167), (-1.87, -0.02592, 0.5683), (-1.87, -0.02592, 0.001167), (-1.922, 0.02592, 0.5683), (-1.922, 0.02592, 0.001167), (-1.922, -0.02592, 0.5683), (-1.922, -0.02592, 0.001167), (0.02592, 0.02592, 1.055), (0.02592, -0.02592, 1.055), (-0.02592, 0.02592, 1.055), (-0.02592, -0.02592, 1.055), (-0.6061, 0.02592, 1.055), (-0.6061, -0.02592, 1.055), (-0.6579, 0.02592, 1.055), (-0.6579, -0.02592, 1.055), (-1.238, 0.02592, 1.055), (-1.238, -0.02592, 1.055), (-1.29, 0.02592, 1.055), (-1.29, -0.02592, 1.055), (-1.87, 0.02592, 1.055), (-1.87, -0.02592, 1.055), (-1.922, 0.02592, 1.055), (-1.922, -0.02592, 1.055), (-0.6061, 0.02592, 0.6925), (0.006133, -0.02592, 0.6925), (-0.6061, -0.02592, 0.6925), (0.006133, 0.02592, 0.7443), (-0.6061, 0.02592, 0.7443), (0.006133, -0.02592, 0.7443), (-0.6061, -0.02592, 0.7443), (-0.6061, -0.02592, 0.9134), (0.006133, -0.02592, 0.9134), (-0.6061, 0.02592, 0.9134), (0.006133, 0.02592, 0.9134), (-0.6061, -0.02592, 0.8616), (0.006133, -0.02592, 0.8616), (-0.6061, 0.02592, 0.8616), (0.006133, 0.02592, 0.8616), (0.006133, 0.02592, 0.6925), (-1.238, 0.02592, 0.6925), (-0.6259, -0.02592, 0.6925), (-1.238, -0.02592, 0.6925), (-0.6259, 0.02592, 0.7443), (-1.238, 0.02592, 0.7443), (-0.6259, -0.02592, 0.7443), (-1.238, -0.02592, 0.7443), (-1.238, -0.02592, 0.9134), (-0.6259, -0.02592, 0.9134), (-1.238, 0.02592, 0.9134), (-0.6259, 0.02592, 0.9134), (-1.238, -0.02592, 0.8616), (-0.6259, -0.02592, 0.8616), (-1.238, 0.02592, 0.8616), (-0.6259, 0.02592, 0.8616), (-0.6259, 0.02592, 0.6925), (-1.87, 0.02592, 0.6925), (-1.258, -0.02592, 0.6925), (-1.87, -0.02592, 0.6925), (-1.258, 0.02592, 0.7443), (-1.87, 0.02592, 0.7443), (-1.258, -0.02592, 0.7443), (-1.87, -0.02592, 0.7443), (-1.87, -0.02592, 0.9134), (-1.258, -0.02592, 0.9134), (-1.87, 0.02592, 0.9134), (-1.258, 0.02592, 0.9134), (-1.87, -0.02592, 0.8616), (-1.258, -0.02592, 0.8616), (-1.87, 0.02592, 0.8616), (-1.258, 0.02592, 0.8616), (-1.258, 0.02592, 0.6925)], [], [(78, 74, 93, 95), (3, 2, 6, 7), (7, 6, 4, 5), (5, 1, 3, 7), (1, 0, 2, 3), (5, 4, 0, 1), (8, 23, 9, 10), (21, 22, 20, 19), (17, 21, 19, 15), (17, 18, 22, 21), (12, 8, 10, 14), (12, 11, 23, 8), (22, 18, 16, 20), (19, 20, 16, 15), (15, 16, 18, 17), (10, 9, 13, 14), (23, 11, 13, 9), (14, 13, 11, 12), (0, 4, 82, 80), (27, 26, 30, 31), (31, 30, 28, 29), (29, 25, 27, 31), (25, 24, 26, 27), (29, 28, 24, 25), (32, 47, 33, 34), (45, 46, 44, 43), (41, 45, 43, 39), (41, 42, 46, 45), (36, 32, 34, 38), (36, 35, 47, 32), (46, 42, 40, 44), (43, 44, 40, 39), (39, 40, 42, 41), (34, 33, 37, 38), (47, 35, 37, 33), (38, 37, 35, 36), (24, 28, 86, 84), (51, 50, 54, 55), (55, 54, 52, 53), (53, 49, 51, 55), (49, 48, 50, 51), (53, 52, 48, 49), (56, 71, 57, 58), (69, 70, 68, 67), (65, 69, 67, 63), (65, 66, 70, 69), (60, 56, 58, 62), (60, 59, 71, 56), (70, 66, 64, 68), (67, 68, 64, 63), (63, 64, 66, 65), (58, 57, 61, 62), (71, 59, 61, 57), (62, 61, 59, 60), (4, 6, 83, 82), (75, 74, 78, 79), (79, 78, 76, 77), (77, 73, 75, 79), (73, 72, 74, 75), (77, 76, 72, 73), (80, 82, 83, 81), (84, 86, 87, 85), (88, 90, 91, 89), (92, 94, 95, 93), (74, 72, 92, 93), (54, 50, 89, 91), (50, 48, 88, 89), (30, 26, 85, 87), (76, 78, 95, 94), (6, 2, 81, 83), (26, 24, 84, 85), (72, 76, 94, 92), (2, 0, 80, 81), (52, 54, 91, 90), (28, 30, 87, 86), (48, 52, 90, 88), (96, 111, 97, 98), (109, 110, 108, 107), (105, 109, 107, 103), (105, 106, 110, 109), (100, 96, 98, 102), (100, 99, 111, 96), (110, 106, 104, 108), (107, 108, 104, 103), (103, 104, 106, 105), (98, 97, 101, 102), (111, 99, 101, 97), (102, 101, 99, 100), (112, 127, 113, 114), (125, 126, 124, 123), (121, 125, 123, 119), (121, 122, 126, 125), (116, 112, 114, 118), (116, 115, 127, 112), (126, 122, 120, 124), (123, 124, 120, 119), (119, 120, 122, 121), (114, 113, 117, 118), (127, 115, 117, 113), (118, 117, 115, 116), (128, 143, 129, 130), (141, 142, 140, 139), (137, 141, 139, 135), (137, 138, 142, 141), (132, 128, 130, 134), (132, 131, 143, 128), (142, 138, 136, 140), (139, 140, 136, 135), (135, 136, 138, 137), (130, 129, 133, 134), (143, 131, 133, 129), (134, 133, 131, 132)])
_uv = me_cube_004.uv_layers.new(name='UVMap')
_uv.uv.foreach_set('vector', [0.9779, 0.8298, 0.9779, 0.8298, 0.9779, 0.8298, 0.9779, 0.8298, 0.9779, 0.8298, 0.9779, 0.8298, 0.9779, 0.8298, 0.9779, 0.8298, 0.9779, 0.8298, 0.9779, 0.8298, 0.9779, 0.8298, 0.9779, 0.8298, 0.9779, 0.8298, 0.9779, 0.8298, 0.9779, 0.8298, 0.9779, 0.8298, 0.9779, 0.8298, 0.9779, 0.8298, 0.9779, 0.8298, 0.9779, 0.8298, 0.9779, 0.8298, 0.9779, 0.8298, 0.9779, 0.8298, 0.9779, 0.8298, 0.9779, 0.8298, 0.9779, 0.8298, 0.9779, 0.8298, 0.9779, 0.8298, 0.9779, 0.8298, 0.9779, 0.8298, 0.9779, 0.8298, 0.9779, 0.8298, 0.9779, 0.8298, 0.9779, 0.8298, 0.9779, 0.8298, 0.9779, 0.8298, 0.9779, 0.8298, 0.9779, 0.8298, 0.9779, 0.8298, 0.9779, 0.8298, 0.9779, 0.8298, 0.9779, 0.8298, 0.9779, 0.8298, 0.9779, 0.8298, 0.9779, 0.8298, 0.9779, 0.8298, 0.9779, 0.8298, 0.9779, 0.8298, 0.9779, 0.8298, 0.9779, 0.8298, 0.9779, 0.8298, 0.9779, 0.8298, 0.9779, 0.8298, 0.9779, 0.8298, 0.9779, 0.8298, 0.9779, 0.8298, 0.9779, 0.8298, 0.9779, 0.8298, 0.9779, 0.8298, 0.9779, 0.8298, 0.9779, 0.8298, 0.9779, 0.8298, 0.9779, 0.8298, 0.9779, 0.8298, 0.9779, 0.8298, 0.9779, 0.8298, 0.9779, 0.8298, 0.9779, 0.8298, 0.9779, 0.8298, 0.9779, 0.8298, 0.9779, 0.8298, 0.9779, 0.8298, 0.9779, 0.8298, 0.9779, 0.8298, 0.9779, 0.8298, 0.9779, 0.8298, 0.9779, 0.8298, 0.9779, 0.8298, 0.9779, 0.8298, 0.9779, 0.8298, 0.9779, 0.8298, 0.9779, 0.8298, 0.9779, 0.8298, 0.9779, 0.8298, 0.9779, 0.8298, 0.9779, 0.8298, 0.9779, 0.8298, 0.9779, 0.8298, 0.9779, 0.8298, 0.9779, 0.8298, 0.9779, 0.8298, 0.9779, 0.8298, 0.9779, 0.8298, 0.9779, 0.8298, 0.9779, 0.8298, 0.9779, 0.8298, 0.9779, 0.8298, 0.9779, 0.8298, 0.9779, 0.8298, 0.9779, 0.8298, 0.9779, 0.8298, 0.9779, 0.8298, 0.9779, 0.8298, 0.9779, 0.8298, 0.9779, 0.8298, 0.9779, 0.8298, 0.9779, 0.8298, 0.9779, 0.8298, 0.9779, 0.8298, 0.9779, 0.8298, 0.9779, 0.8298, 0.9779, 0.8298, 0.9779, 0.8298, 0.9779, 0.8298, 0.9779, 0.8298, 0.9779, 0.8298, 0.9779, 0.8298, 0.9779, 0.8298, 0.9779, 0.8298, 0.9779, 0.8298, 0.9779, 0.8298, 0.9779, 0.8298, 0.9779, 0.8298, 0.9779, 0.8298, 0.9779, 0.8298, 0.9779, 0.8298, 0.9779, 0.8298, 0.9779, 0.8298, 0.9779, 0.8298, 0.9779, 0.8298, 0.9779, 0.8298, 0.9779, 0.8298, 0.9779, 0.8298, 0.9779, 0.8298, 0.9779, 0.8298, 0.9779, 0.8298, 0.9779, 0.8298, 0.9779, 0.8298, 0.9779, 0.8298, 0.9779, 0.8298, 0.9779, 0.8298, 0.9779, 0.8298, 0.9779, 0.8298, 0.9779, 0.8298, 0.9779, 0.8298, 0.9779, 0.8298, 0.9779, 0.8298, 0.9779, 0.8298, 0.9779, 0.8298, 0.9779, 0.8298, 0.9779, 0.8298, 0.9779, 0.8298, 0.9779, 0.8298, 0.9779, 0.8298, 0.9779, 0.8298, 0.9779, 0.8298, 0.9779, 0.8298, 0.9779, 0.8298, 0.9779, 0.8298, 0.9779, 0.8298, 0.9779, 0.8298, 0.9779, 0.8298, 0.9779, 0.8298, 0.9779, 0.8298, 0.9779, 0.8298, 0.9779, 0.8298, 0.9779, 0.8298, 0.9779, 0.8298, 0.9779, 0.8298, 0.9779, 0.8298, 0.9779, 0.8298, 0.9779, 0.8298, 0.9779, 0.8298, 0.9779, 0.8298, 0.9779, 0.8298, 0.9779, 0.8298, 0.9779, 0.8298, 0.9779, 0.8298, 0.9779, 0.8298, 0.9779, 0.8298, 0.9779, 0.8298, 0.9779, 0.8298, 0.9779, 0.8298, 0.9779, 0.8298, 0.9779, 0.8298, 0.9779, 0.8298, 0.9779, 0.8298, 0.9779, 0.8298, 0.9779, 0.8298, 0.9779, 0.8298, 0.9779, 0.8298, 0.9779, 0.8298, 0.9779, 0.8298, 0.9779, 0.8298, 0.9779, 0.8298, 0.9779, 0.8298, 0.9779, 0.8298, 0.9779, 0.8298, 0.9779, 0.8298, 0.9779, 0.8298, 0.9779, 0.8298, 0.9779, 0.8298, 0.9779, 0.8298, 0.9779, 0.8298, 0.9779, 0.8298, 0.9779, 0.8298, 0.9779, 0.8298, 0.9779, 0.8298, 0.9779, 0.8298, 0.9779, 0.8298, 0.9779, 0.8298, 0.9779, 0.8298, 0.9779, 0.8298, 0.9779, 0.8298, 0.9779, 0.8298, 0.9779, 0.8298, 0.9779, 0.8298, 0.9779, 0.8298, 0.9779, 0.8298, 0.9779, 0.8298, 0.9779, 0.8298, 0.9779, 0.8298, 0.9779, 0.8298, 0.9779, 0.8298, 0.9779, 0.8298, 0.9779, 0.8298, 0.9779, 0.8298, 0.9779, 0.8298, 0.9779, 0.8298, 0.9779, 0.8298, 0.9779, 0.8298, 0.9779, 0.8298, 0.9779, 0.8298, 0.9779, 0.8298, 0.9779, 0.8298, 0.9779, 0.8298, 0.9779, 0.8298, 0.9779, 0.8298, 0.9779, 0.8298, 0.9779, 0.8298, 0.9779, 0.8298, 0.9779, 0.8298, 0.9779, 0.8298, 0.9779, 0.8298, 0.9779, 0.8298, 0.9779, 0.8298, 0.9779, 0.8298, 0.9779, 0.8298, 0.9779, 0.8298, 0.9779, 0.8298, 0.9779, 0.8298, 0.9779, 0.8298, 0.9779, 0.8298, 0.9779, 0.8298, 0.9779, 0.8298, 0.9779, 0.8298, 0.9779, 0.8298, 0.9779, 0.8298, 0.9779, 0.8298, 0.9779, 0.8298, 0.9779, 0.8298, 0.9779, 0.8298, 0.9779, 0.8298, 0.9779, 0.8298, 0.9779, 0.8298, 0.9779, 0.8298, 0.9779, 0.8298, 0.9779, 0.8298, 0.9779, 0.8298, 0.9779, 0.8298, 0.9779, 0.8298, 0.9779, 0.8298, 0.9779, 0.8298, 0.9779, 0.8298, 0.9779, 0.8298, 0.9779, 0.8298, 0.9779, 0.8298, 0.9779, 0.8298, 0.9779, 0.8298, 0.9779, 0.8298, 0.9779, 0.8298, 0.9779, 0.8298, 0.9779, 0.8298, 0.9779, 0.8298, 0.9779, 0.8298, 0.9779, 0.8298, 0.9779, 0.8298, 0.9779, 0.8298, 0.9779, 0.8298, 0.9779, 0.8298, 0.9779, 0.8298, 0.9779, 0.8298, 0.9779, 0.8298, 0.9779, 0.8298, 0.9779, 0.8298, 0.9779, 0.8298, 0.9779, 0.8298, 0.9779, 0.8298, 0.9779, 0.8298, 0.9779, 0.8298, 0.9779, 0.8298, 0.9779, 0.8298, 0.9779, 0.8298, 0.9779, 0.8298, 0.9779, 0.8298, 0.9779, 0.8298, 0.9779, 0.8298, 0.9779, 0.8298, 0.9779, 0.8298, 0.9779, 0.8298, 0.9779, 0.8298, 0.9779, 0.8298, 0.9779, 0.8298, 0.9779, 0.8298, 0.9779, 0.8298, 0.9779, 0.8298, 0.9779, 0.8298, 0.9779, 0.8298, 0.9779, 0.8298, 0.9779, 0.8298, 0.9779, 0.8298, 0.9779, 0.8298, 0.9779, 0.8298, 0.9779, 0.8298, 0.9779, 0.8298, 0.9779, 0.8298, 0.9779, 0.8298, 0.9779, 0.8298, 0.9779, 0.8298, 0.9779, 0.8298, 0.9779, 0.8298, 0.9779, 0.8298, 0.9779, 0.8298, 0.9779, 0.8298, 0.9779, 0.8298, 0.9779, 0.8298, 0.9779, 0.8298, 0.9779, 0.8298, 0.9779, 0.8298, 0.9779, 0.8298, 0.9779, 0.8298, 0.9779, 0.8298, 0.9779, 0.8298, 0.9779, 0.8298, 0.9779, 0.8298, 0.9779, 0.8298, 0.9779, 0.8298, 0.9779, 0.8298, 0.9779, 0.8298, 0.9779, 0.8298, 0.9779, 0.8298, 0.9779, 0.8298, 0.9779, 0.8298, 0.9779, 0.8298, 0.9779, 0.8298, 0.9779, 0.8298, 0.9779, 0.8298, 0.9779, 0.8298, 0.9779, 0.8298, 0.9779, 0.8298, 0.9779, 0.8298, 0.9779, 0.8298, 0.9779, 0.8298, 0.9779, 0.8298, 0.9779, 0.8298, 0.9779, 0.8298, 0.9779, 0.8298, 0.9779, 0.8298, 0.9779, 0.8298, 0.9779, 0.8298, 0.9779, 0.8298, 0.9779, 0.8298, 0.9779, 0.8298, 0.9779, 0.8298, 0.9779, 0.8298, 0.9779, 0.8298, 0.9779, 0.8298, 0.9779, 0.8298, 0.9779, 0.8298, 0.9779, 0.8298, 0.9779, 0.8298, 0.9779, 0.8298, 0.9779, 0.8298, 0.9779, 0.8298, 0.9779, 0.8298, 0.9779, 0.8298, 0.9779, 0.8298, 0.9779, 0.8298, 0.9779, 0.8298, 0.9779, 0.8298, 0.9779, 0.8298, 0.9779, 0.8298, 0.9779, 0.8298, 0.9779, 0.8298, 0.9779, 0.8298, 0.9779, 0.8298, 0.9779, 0.8298, 0.9779, 0.8298, 0.9779, 0.8298, 0.9779, 0.8298, 0.9779, 0.8298, 0.9779, 0.8298, 0.9779, 0.8298, 0.9779, 0.8298, 0.9779, 0.8298, 0.9779, 0.8298, 0.9779, 0.8298, 0.9779, 0.8298, 0.9779, 0.8298, 0.9779, 0.8298, 0.9779, 0.8298, 0.9779, 0.8298, 0.9779, 0.8298, 0.9779, 0.8298, 0.9779, 0.8298, 0.9779, 0.8298, 0.9779, 0.8298, 0.9779, 0.8298, 0.9779, 0.8298, 0.9779, 0.8298, 0.9779, 0.8298, 0.9779, 0.8298, 0.9779, 0.8298, 0.9779, 0.8298, 0.9779, 0.8298, 0.9779, 0.8298, 0.9779, 0.8298, 0.9779, 0.8298, 0.9779, 0.8298, 0.9779, 0.8298, 0.9779, 0.8298, 0.9779, 0.8298, 0.9779, 0.8298, 0.9779, 0.8298, 0.9779, 0.8298, 0.9779, 0.8298, 0.9779, 0.8298, 0.9779, 0.8298, 0.9779, 0.8298, 0.9779, 0.8298, 0.9779, 0.8298, 0.9779, 0.8298, 0.9779, 0.8298, 0.9779, 0.8298, 0.9779, 0.8298, 0.9779, 0.8298, 0.9779, 0.8298, 0.9779, 0.8298])
me_cube_004.materials.append(mat_material)
me_cube_004.use_mirror_vertex_groups = False
me_cube_004.update()
me_cube_005 = bpy.data.meshes.new('Cube.005')
me_cube_005.from_pydata([(0.02592, 0.02592, 0.5683), (0.02592, 0.02592, 0.001167), (0.02592, -0.02592, 0.5683), (0.02592, -0.02592, 0.001167), (-0.02592, 0.02592, 0.5683), (-0.02592, 0.02592, 0.001167), (-0.02592, -0.02592, 0.5683), (-0.02592, -0.02592, 0.001167), (-0.6061, 0.02592, 0.2037), (0.006133, -0.02592, 0.2037), (-0.6061, -0.02592, 0.2037), (0.006133, 0.02592, 0.2555), (-0.6061, 0.02592, 0.2555), (0.006133, -0.02592, 0.2555), (-0.6061, -0.02592, 0.2555), (-0.6061, -0.02592, 0.4247), (0.006133, -0.02592, 0.4247), (-0.6061, 0.02592, 0.4247), (0.006133, 0.02592, 0.4247), (-0.6061, -0.02592, 0.3728), (0.006133, -0.02592, 0.3728), (-0.6061, 0.02592, 0.3728), (0.006133, 0.02592, 0.3728), (0.006133, 0.02592, 0.2037), (-0.6061, 0.02592, 0.5683), (-0.6061, 0.02592, 0.001167), (-0.6061, -0.02592, 0.5683), (-0.6061, -0.02592, 0.001167), (-0.6579, 0.02592, 0.5683), (-0.6579, 0.02592, 0.001167), (-0.6579, -0.02592, 0.5683), (-0.6579, -0.02592, 0.001167), (-1.238, 0.02592, 0.2037), (-0.6259, -0.02592, 0.2037), (-1.238, -0.02592, 0.2037), (-0.6259, 0.02592, 0.2555), (-1.238, 0.02592, 0.2555), (-0.6259, -0.02592, 0.2555), (-1.238, -0.02592, 0.2555), (-1.238, -0.02592, 0.4247), (-0.6259, -0.02592, 0.4247), (-1.238, 0.02592, 0.4247), (-0.6259, 0.02592, 0.4247), (-1.238, -0.02592, 0.3728), (-0.6259, -0.02592, 0.3728), (-1.238, 0.02592, 0.3728), (-0.6259, 0.02592, 0.3728), (-0.6259, 0.02592, 0.2037), (-1.238, 0.02592, 0.5683), (-1.238, 0.02592, 0.001167), (-1.238, -0.02592, 0.5683), (-1.238, -0.02592, 0.001167), (-1.29, 0.02592, 0.5683), (-1.29, 0.02592, 0.001167), (-1.29, -0.02592, 0.5683), (-1.29, -0.02592, 0.001167), (-1.87, 0.02592, 0.2037), (-1.258, -0.02592, 0.2037), (-1.87, -0.02592, 0.2037), (-1.258, 0.02592, 0.2555), (-1.87, 0.02592, 0.2555), (-1.258, -0.02592, 0.2555), (-1.87, -0.02592, 0.2555), (-1.87, -0.02592, 0.4247), (-1.258, -0.02592, 0.4247), (-1.87, 0.02592, 0.4247), (-1.258, 0.02592, 0.4247), (-1.87, -0.02592, 0.3728), (-1.258, -0.02592, 0.3728), (-1.87, 0.02592, 0.3728), (-1.258, 0.02592, 0.3728), (-1.258, 0.02592, 0.2037), (-1.87, 0.02592, 0.5683), (-1.87, 0.02592, 0.001167), (-1.87, -0.02592, 0.5683), (-1.87, -0.02592, 0.001167), (-1.922, 0.02592, 0.5683), (-1.922, 0.02592, 0.001167), (-1.922, -0.02592, 0.5683), (-1.922, -0.02592, 0.001167), (0.02592, 0.02592, 1.055), (0.02592, -0.02592, 1.055), (-0.02592, 0.02592, 1.055), (-0.02592, -0.02592, 1.055), (-0.6061, 0.02592, 1.055), (-0.6061, -0.02592, 1.055), (-0.6579, 0.02592, 1.055), (-0.6579, -0.02592, 1.055), (-1.238, 0.02592, 1.055), (-1.238, -0.02592, 1.055), (-1.29, 0.02592, 1.055), (-1.29, -0.02592, 1.055), (-1.87, 0.02592, 1.055), (-1.87, -0.02592, 1.055), (-1.922, 0.02592, 1.055), (-1.922, -0.02592, 1.055), (-0.6061, 0.02592, 0.6925), (0.006133, -0.02592, 0.6925), (-0.6061, -0.02592, 0.6925), (0.006133, 0.02592, 0.7443), (-0.6061, 0.02592, 0.7443), (0.006133, -0.02592, 0.7443), (-0.6061, -0.02592, 0.7443), (-0.6061, -0.02592, 0.9134), (0.006133, -0.02592, 0.9134), (-0.6061, 0.02592, 0.9134), (0.006133, 0.02592, 0.9134), (-0.6061, -0.02592, 0.8616), (0.006133, -0.02592, 0.8616), (-0.6061, 0.02592, 0.8616), (0.006133, 0.02592, 0.8616), (0.006133, 0.02592, 0.6925), (-1.238, 0.02592, 0.6925), (-0.6259, -0.02592, 0.6925), (-1.238, -0.02592, 0.6925), (-0.6259, 0.02592, 0.7443), (-1.238, 0.02592, 0.7443), (-0.6259, -0.02592, 0.7443), (-1.238, -0.02592, 0.7443), (-1.238, -0.02592, 0.9134), (-0.6259, -0.02592, 0.9134), (-1.238, 0.02592, 0.9134), (-0.6259, 0.02592, 0.9134), (-1.238, -0.02592, 0.8616), (-0.6259, -0.02592, 0.8616), (-1.238, 0.02592, 0.8616), (-0.6259, 0.02592, 0.8616), (-0.6259, 0.02592, 0.6925), (-1.87, 0.02592, 0.6925), (-1.258, -0.02592, 0.6925), (-1.87, -0.02592, 0.6925), (-1.258, 0.02592, 0.7443), (-1.87, 0.02592, 0.7443), (-1.258, -0.02592, 0.7443), (-1.87, -0.02592, 0.7443), (-1.87, -0.02592, 0.9134), (-1.258, -0.02592, 0.9134), (-1.87, 0.02592, 0.9134), (-1.258, 0.02592, 0.9134), (-1.87, -0.02592, 0.8616), (-1.258, -0.02592, 0.8616), (-1.87, 0.02592, 0.8616), (-1.258, 0.02592, 0.8616), (-1.258, 0.02592, 0.6925)], [], [(78, 74, 93, 95), (3, 2, 6, 7), (7, 6, 4, 5), (5, 1, 3, 7), (1, 0, 2, 3), (5, 4, 0, 1), (8, 23, 9, 10), (21, 22, 20, 19), (17, 21, 19, 15), (17, 18, 22, 21), (12, 8, 10, 14), (12, 11, 23, 8), (22, 18, 16, 20), (19, 20, 16, 15), (15, 16, 18, 17), (10, 9, 13, 14), (23, 11, 13, 9), (14, 13, 11, 12), (0, 4, 82, 80), (27, 26, 30, 31), (31, 30, 28, 29), (29, 25, 27, 31), (25, 24, 26, 27), (29, 28, 24, 25), (32, 47, 33, 34), (45, 46, 44, 43), (41, 45, 43, 39), (41, 42, 46, 45), (36, 32, 34, 38), (36, 35, 47, 32), (46, 42, 40, 44), (43, 44, 40, 39), (39, 40, 42, 41), (34, 33, 37, 38), (47, 35, 37, 33), (38, 37, 35, 36), (24, 28, 86, 84), (51, 50, 54, 55), (55, 54, 52, 53), (53, 49, 51, 55), (49, 48, 50, 51), (53, 52, 48, 49), (56, 71, 57, 58), (69, 70, 68, 67), (65, 69, 67, 63), (65, 66, 70, 69), (60, 56, 58, 62), (60, 59, 71, 56), (70, 66, 64, 68), (67, 68, 64, 63), (63, 64, 66, 65), (58, 57, 61, 62), (71, 59, 61, 57), (62, 61, 59, 60), (4, 6, 83, 82), (75, 74, 78, 79), (79, 78, 76, 77), (77, 73, 75, 79), (73, 72, 74, 75), (77, 76, 72, 73), (80, 82, 83, 81), (84, 86, 87, 85), (88, 90, 91, 89), (92, 94, 95, 93), (74, 72, 92, 93), (54, 50, 89, 91), (50, 48, 88, 89), (30, 26, 85, 87), (76, 78, 95, 94), (6, 2, 81, 83), (26, 24, 84, 85), (72, 76, 94, 92), (2, 0, 80, 81), (52, 54, 91, 90), (28, 30, 87, 86), (48, 52, 90, 88), (96, 111, 97, 98), (109, 110, 108, 107), (105, 109, 107, 103), (105, 106, 110, 109), (100, 96, 98, 102), (100, 99, 111, 96), (110, 106, 104, 108), (107, 108, 104, 103), (103, 104, 106, 105), (98, 97, 101, 102), (111, 99, 101, 97), (102, 101, 99, 100), (112, 127, 113, 114), (125, 126, 124, 123), (121, 125, 123, 119), (121, 122, 126, 125), (116, 112, 114, 118), (116, 115, 127, 112), (126, 122, 120, 124), (123, 124, 120, 119), (119, 120, 122, 121), (114, 113, 117, 118), (127, 115, 117, 113), (118, 117, 115, 116), (128, 143, 129, 130), (141, 142, 140, 139), (137, 141, 139, 135), (137, 138, 142, 141), (132, 128, 130, 134), (132, 131, 143, 128), (142, 138, 136, 140), (139, 140, 136, 135), (135, 136, 138, 137), (130, 129, 133, 134), (143, 131, 133, 129), (134, 133, 131, 132)])
_uv = me_cube_005.uv_layers.new(name='UVMap')
_uv.uv.foreach_set('vector', [0.9779, 0.8298, 0.9779, 0.8298, 0.9779, 0.8298, 0.9779, 0.8298, 0.9779, 0.8298, 0.9779, 0.8298, 0.9779, 0.8298, 0.9779, 0.8298, 0.9779, 0.8298, 0.9779, 0.8298, 0.9779, 0.8298, 0.9779, 0.8298, 0.9779, 0.8298, 0.9779, 0.8298, 0.9779, 0.8298, 0.9779, 0.8298, 0.9779, 0.8298, 0.9779, 0.8298, 0.9779, 0.8298, 0.9779, 0.8298, 0.9779, 0.8298, 0.9779, 0.8298, 0.9779, 0.8298, 0.9779, 0.8298, 0.9779, 0.8298, 0.9779, 0.8298, 0.9779, 0.8298, 0.9779, 0.8298, 0.9779, 0.8298, 0.9779, 0.8298, 0.9779, 0.8298, 0.9779, 0.8298, 0.9779, 0.8298, 0.9779, 0.8298, 0.9779, 0.8298, 0.9779, 0.8298, 0.9779, 0.8298, 0.9779, 0.8298, 0.9779, 0.8298, 0.9779, 0.8298, 0.9779, 0.8298, 0.9779, 0.8298, 0.9779, 0.8298, 0.9779, 0.8298, 0.9779, 0.8298, 0.9779, 0.8298, 0.9779, 0.8298, 0.9779, 0.8298, 0.9779, 0.8298, 0.9779, 0.8298, 0.9779, 0.8298, 0.9779, 0.8298, 0.9779, 0.8298, 0.9779, 0.8298, 0.9779, 0.8298, 0.9779, 0.8298, 0.9779, 0.8298, 0.9779, 0.8298, 0.9779, 0.8298, 0.9779, 0.8298, 0.9779, 0.8298, 0.9779, 0.8298, 0.9779, 0.8298, 0.9779, 0.8298, 0.9779, 0.8298, 0.9779, 0.8298, 0.9779, 0.8298, 0.9779, 0.8298, 0.9779, 0.8298, 0.9779, 0.8298, 0.9779, 0.8298, 0.9779, 0.8298, 0.9779, 0.8298, 0.9779, 0.8298, 0.9779, 0.8298, 0.9779, 0.8298, 0.9779, 0.8298, 0.9779, 0.8298, 0.9779, 0.8298, 0.9779, 0.8298, 0.9779, 0.8298, 0.9779, 0.8298, 0.9779, 0.8298, 0.9779, 0.8298, 0.9779, 0.8298, 0.9779, 0.8298, 0.9779, 0.8298, 0.9779, 0.8298, 0.9779, 0.8298, 0.9779, 0.8298, 0.9779, 0.8298, 0.9779, 0.8298, 0.9779, 0.8298, 0.9779, 0.8298, 0.9779, 0.8298, 0.9779, 0.8298, 0.9779, 0.8298, 0.9779, 0.8298, 0.9779, 0.8298, 0.9779, 0.8298, 0.9779, 0.8298, 0.9779, 0.8298, 0.9779, 0.8298, 0.9779, 0.8298, 0.9779, 0.8298, 0.9779, 0.8298, 0.9779, 0.8298, 0.9779, 0.8298, 0.9779, 0.8298, 0.9779, 0.8298, 0.9779, 0.8298, 0.9779, 0.8298, 0.9779, 0.8298, 0.9779, 0.8298, 0.9779, 0.8298, 0.9779, 0.8298, 0.9779, 0.8298, 0.9779, 0.8298, 0.9779, 0.8298, 0.9779, 0.8298, 0.9779, 0.8298, 0.9779, 0.8298, 0.9779, 0.8298, 0.9779, 0.8298, 0.9779, 0.8298, 0.9779, 0.8298, 0.9779, 0.8298, 0.9779, 0.8298, 0.9779, 0.8298, 0.9779, 0.8298, 0.9779, 0.8298, 0.9779, 0.8298, 0.9779, 0.8298, 0.9779, 0.8298, 0.9779, 0.8298, 0.9779, 0.8298, 0.9779, 0.8298, 0.9779, 0.8298, 0.9779, 0.8298, 0.9779, 0.8298, 0.9779, 0.8298, 0.9779, 0.8298, 0.9779, 0.8298, 0.9779, 0.8298, 0.9779, 0.8298, 0.9779, 0.8298, 0.9779, 0.8298, 0.9779, 0.8298, 0.9779, 0.8298, 0.9779, 0.8298, 0.9779, 0.8298, 0.9779, 0.8298, 0.9779, 0.8298, 0.9779, 0.8298, 0.9779, 0.8298, 0.9779, 0.8298, 0.9779, 0.8298, 0.9779, 0.8298, 0.9779, 0.8298, 0.9779, 0.8298, 0.9779, 0.8298, 0.9779, 0.8298, 0.9779, 0.8298, 0.9779, 0.8298, 0.9779, 0.8298, 0.9779, 0.8298, 0.9779, 0.8298, 0.9779, 0.8298, 0.9779, 0.8298, 0.9779, 0.8298, 0.9779, 0.8298, 0.9779, 0.8298, 0.9779, 0.8298, 0.9779, 0.8298, 0.9779, 0.8298, 0.9779, 0.8298, 0.9779, 0.8298, 0.9779, 0.8298, 0.9779, 0.8298, 0.9779, 0.8298, 0.9779, 0.8298, 0.9779, 0.8298, 0.9779, 0.8298, 0.9779, 0.8298, 0.9779, 0.8298, 0.9779, 0.8298, 0.9779, 0.8298, 0.9779, 0.8298, 0.9779, 0.8298, 0.9779, 0.8298, 0.9779, 0.8298, 0.9779, 0.8298, 0.9779, 0.8298, 0.9779, 0.8298, 0.9779, 0.8298, 0.9779, 0.8298, 0.9779, 0.8298, 0.9779, 0.8298, 0.9779, 0.8298, 0.9779, 0.8298, 0.9779, 0.8298, 0.9779, 0.8298, 0.9779, 0.8298, 0.9779, 0.8298, 0.9779, 0.8298, 0.9779, 0.8298, 0.9779, 0.8298, 0.9779, 0.8298, 0.9779, 0.8298, 0.9779, 0.8298, 0.9779, 0.8298, 0.9779, 0.8298, 0.9779, 0.8298, 0.9779, 0.8298, 0.9779, 0.8298, 0.9779, 0.8298, 0.9779, 0.8298, 0.9779, 0.8298, 0.9779, 0.8298, 0.9779, 0.8298, 0.9779, 0.8298, 0.9779, 0.8298, 0.9779, 0.8298, 0.9779, 0.8298, 0.9779, 0.8298, 0.9779, 0.8298, 0.9779, 0.8298, 0.9779, 0.8298, 0.9779, 0.8298, 0.9779, 0.8298, 0.9779, 0.8298, 0.9779, 0.8298, 0.9779, 0.8298, 0.9779, 0.8298, 0.9779, 0.8298, 0.9779, 0.8298, 0.9779, 0.8298, 0.9779, 0.8298, 0.9779, 0.8298, 0.9779, 0.8298, 0.9779, 0.8298, 0.9779, 0.8298, 0.9779, 0.8298, 0.9779, 0.8298, 0.9779, 0.8298, 0.9779, 0.8298, 0.9779, 0.8298, 0.9779, 0.8298, 0.9779, 0.8298, 0.9779, 0.8298, 0.9779, 0.8298, 0.9779, 0.8298, 0.9779, 0.8298, 0.9779, 0.8298, 0.9779, 0.8298, 0.9779, 0.8298, 0.9779, 0.8298, 0.9779, 0.8298, 0.9779, 0.8298, 0.9779, 0.8298, 0.9779, 0.8298, 0.9779, 0.8298, 0.9779, 0.8298, 0.9779, 0.8298, 0.9779, 0.8298, 0.9779, 0.8298, 0.9779, 0.8298, 0.9779, 0.8298, 0.9779, 0.8298, 0.9779, 0.8298, 0.9779, 0.8298, 0.9779, 0.8298, 0.9779, 0.8298, 0.9779, 0.8298, 0.9779, 0.8298, 0.9779, 0.8298, 0.9779, 0.8298, 0.9779, 0.8298, 0.9779, 0.8298, 0.9779, 0.8298, 0.9779, 0.8298, 0.9779, 0.8298, 0.9779, 0.8298, 0.9779, 0.8298, 0.9779, 0.8298, 0.9779, 0.8298, 0.9779, 0.8298, 0.9779, 0.8298, 0.9779, 0.8298, 0.9779, 0.8298, 0.9779, 0.8298, 0.9779, 0.8298, 0.9779, 0.8298, 0.9779, 0.8298, 0.9779, 0.8298, 0.9779, 0.8298, 0.9779, 0.8298, 0.9779, 0.8298, 0.9779, 0.8298, 0.9779, 0.8298, 0.9779, 0.8298, 0.9779, 0.8298, 0.9779, 0.8298, 0.9779, 0.8298, 0.9779, 0.8298, 0.9779, 0.8298, 0.9779, 0.8298, 0.9779, 0.8298, 0.9779, 0.8298, 0.9779, 0.8298, 0.9779, 0.8298, 0.9779, 0.8298, 0.9779, 0.8298, 0.9779, 0.8298, 0.9779, 0.8298, 0.9779, 0.8298, 0.9779, 0.8298, 0.9779, 0.8298, 0.9779, 0.8298, 0.9779, 0.8298, 0.9779, 0.8298, 0.9779, 0.8298, 0.9779, 0.8298, 0.9779, 0.8298, 0.9779, 0.8298, 0.9779, 0.8298, 0.9779, 0.8298, 0.9779, 0.8298, 0.9779, 0.8298, 0.9779, 0.8298, 0.9779, 0.8298, 0.9779, 0.8298, 0.9779, 0.8298, 0.9779, 0.8298, 0.9779, 0.8298, 0.9779, 0.8298, 0.9779, 0.8298, 0.9779, 0.8298, 0.9779, 0.8298, 0.9779, 0.8298, 0.9779, 0.8298, 0.9779, 0.8298, 0.9779, 0.8298, 0.9779, 0.8298, 0.9779, 0.8298, 0.9779, 0.8298, 0.9779, 0.8298, 0.9779, 0.8298, 0.9779, 0.8298, 0.9779, 0.8298, 0.9779, 0.8298, 0.9779, 0.8298, 0.9779, 0.8298, 0.9779, 0.8298, 0.9779, 0.8298, 0.9779, 0.8298, 0.9779, 0.8298, 0.9779, 0.8298, 0.9779, 0.8298, 0.9779, 0.8298, 0.9779, 0.8298, 0.9779, 0.8298, 0.9779, 0.8298, 0.9779, 0.8298, 0.9779, 0.8298, 0.9779, 0.8298, 0.9779, 0.8298, 0.9779, 0.8298, 0.9779, 0.8298, 0.9779, 0.8298, 0.9779, 0.8298, 0.9779, 0.8298, 0.9779, 0.8298, 0.9779, 0.8298, 0.9779, 0.8298, 0.9779, 0.8298, 0.9779, 0.8298, 0.9779, 0.8298, 0.9779, 0.8298, 0.9779, 0.8298, 0.9779, 0.8298, 0.9779, 0.8298, 0.9779, 0.8298, 0.9779, 0.8298, 0.9779, 0.8298, 0.9779, 0.8298, 0.9779, 0.8298, 0.9779, 0.8298, 0.9779, 0.8298, 0.9779, 0.8298, 0.9779, 0.8298, 0.9779, 0.8298, 0.9779, 0.8298, 0.9779, 0.8298, 0.9779, 0.8298, 0.9779, 0.8298, 0.9779, 0.8298, 0.9779, 0.8298, 0.9779, 0.8298, 0.9779, 0.8298, 0.9779, 0.8298, 0.9779, 0.8298, 0.9779, 0.8298, 0.9779, 0.8298, 0.9779, 0.8298, 0.9779, 0.8298, 0.9779, 0.8298, 0.9779, 0.8298, 0.9779, 0.8298, 0.9779, 0.8298, 0.9779, 0.8298, 0.9779, 0.8298, 0.9779, 0.8298, 0.9779, 0.8298, 0.9779, 0.8298, 0.9779, 0.8298, 0.9779, 0.8298, 0.9779, 0.8298, 0.9779, 0.8298, 0.9779, 0.8298, 0.9779, 0.8298, 0.9779, 0.8298, 0.9779, 0.8298, 0.9779, 0.8298, 0.9779, 0.8298, 0.9779, 0.8298, 0.9779, 0.8298, 0.9779, 0.8298, 0.9779, 0.8298, 0.9779, 0.8298, 0.9779, 0.8298, 0.9779, 0.8298, 0.9779, 0.8298, 0.9779, 0.8298, 0.9779, 0.8298, 0.9779, 0.8298, 0.9779, 0.8298, 0.9779, 0.8298, 0.9779, 0.8298, 0.9779, 0.8298, 0.9779, 0.8298, 0.9779, 0.8298, 0.9779, 0.8298, 0.9779, 0.8298, 0.9779, 0.8298, 0.9779, 0.8298, 0.9779, 0.8298, 0.9779, 0.8298])
me_cube_005.materials.append(mat_material)
me_cube_005.use_mirror_vertex_groups = False
me_cube_005.update()

# ---- objects
ob_fence1 = bpy.data.objects.new('Fence1', me_cube)
ob_fence2 = bpy.data.objects.new('Fence2', me_cube_002)
ob_fence3 = bpy.data.objects.new('Fence3', me_cube_003)
ob_fence4 = bpy.data.objects.new('Fence4', me_cube_004)
ob_fence5 = bpy.data.objects.new('Fence5', me_cube_005)

# ---- transforms, parenting, visibility, modifiers, constraints
ob_fence1.location = (0.0, 0.0, 0.0)
ob_fence1.scale = (1.604, 1.604, 1.604)
ob_fence1.lock_rotations_4d = False
ob_fence1.empty_display_type = 'ARROWS'
ob_fence1.lineart.crease_threshold = 0.0
ob_fence2.location = (0.0, 0.0, 0.0)
ob_fence2.scale = (1.604, 1.604, 1.604)
ob_fence2.lock_rotations_4d = False
ob_fence2.empty_display_type = 'ARROWS'
ob_fence2.lineart.crease_threshold = 0.0
ob_fence3.location = (-5.06, 0.0, 0.0)
ob_fence3.scale = (-1.604, 1.604, 1.604)
ob_fence3.lock_rotations_4d = False
ob_fence3.empty_display_type = 'ARROWS'
ob_fence3.lineart.crease_threshold = 0.0
ob_fence4.location = (0.0, 0.0, 0.0)
ob_fence4.scale = (1.604, 1.604, 1.604)
ob_fence4.lock_rotations_4d = False
ob_fence4.empty_display_type = 'ARROWS'
ob_fence4.lineart.crease_threshold = 0.0
ob_fence5.location = (-5.062, 0.0, 0.0)
ob_fence5.scale = (-1.604, 1.604, 1.604)
ob_fence5.lock_rotations_4d = False
ob_fence5.empty_display_type = 'ARROWS'
ob_fence5.lineart.crease_threshold = 0.0

# ---- collection membership
col_collection.objects.link(ob_fence1)
col_collection.objects.link(ob_fence2)
col_collection.objects.link(ob_fence3)
col_collection.objects.link(ob_fence4)
col_collection.objects.link(ob_fence5)

# ---- scene / render settings (as saved in the file)
scene.frame_start = 1; scene.frame_end = 250; scene.frame_set(1)
scene.render.engine = 'BLENDER_EEVEE_NEXT'
scene.cycles.sampling_pattern = 'TABULATED_SOBOL'
scene.cycles.use_light_tree = False
scene.view_settings.view_transform = 'Filmic'
bpy.context.view_layer.update()

# ---- added for rendering (the .blend has no active camera and no usable light): camera, sun
cam_auto = bpy.data.cameras.new('AutoCamera')
cam_auto.lens = 50.0
cam_auto.sensor_width = 36.0
cam_auto.clip_end = 1000.0
ob_auto_camera = bpy.data.objects.new('AutoCamera', cam_auto)
scene.collection.objects.link(ob_auto_camera)
ob_auto_camera.location = (2.48037, -6.01372, 4.85617)
ob_auto_camera.rotation_euler = (1.09748, -7.21219e-08, 0.694738)
scene.camera = ob_auto_camera
light_auto_sun = bpy.data.lights.new('AutoSun', 'SUN')
light_auto_sun.energy = 3.0
light_auto_sun.angle = 0.0523599
ob_auto_sun = bpy.data.objects.new('AutoSun', light_auto_sun)
scene.collection.objects.link(ob_auto_sun)
ob_auto_sun.rotation_euler = (0.872665, 0.174533, 0.523599)
bpy.context.view_layer.update()

